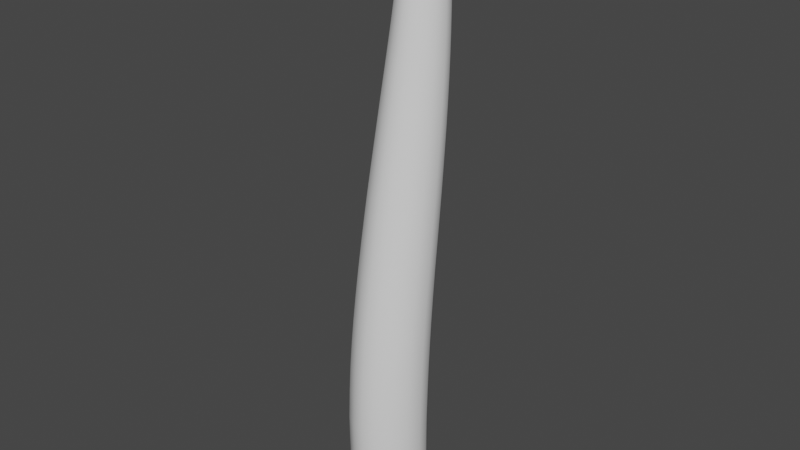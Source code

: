 # Source: Tentacle.blend  (saved by Blender 3.6.14; exported with 4.5.12 LTS)
import bpy
from mathutils import Matrix  # noqa: F401  (used for matrix-valued properties, if any)

bpy.ops.wm.read_factory_settings(use_empty=True)
scene = bpy.context.scene
scene.name = 'Scene'

# ---- collections
col_collection = bpy.data.collections.new('Collection'); scene.collection.children.link(col_collection)

# ---- world
world_world = bpy.data.worlds.new('World'); scene.world = world_world
world_world.use_nodes = True; world_world.node_tree.nodes.clear()
_N = world_world.node_tree.nodes; _L = world_world.node_tree.links
n0 = _N.new('ShaderNodeOutputWorld'); n0.name = 'World Output'; n0.location = (300, 300)
n1 = _N.new('ShaderNodeBackground'); n1.name = 'Background'; n1.location = (10, 300)
n1.inputs[0].default_value = (0.05088, 0.05088, 0.05088, 1.0)
_L.new(n1.outputs[0], n0.inputs[0])
n0.is_active_output = True
world_world.color = (0.05088, 0.05088, 0.05088)
world_world.use_sun_shadow = False
world_world.sun_shadow_jitter_overblur = 0.0

# ---- meshes
me_cube_001 = bpy.data.meshes.new('Cube.001')
me_cube_001.from_pydata([(-0.01203, 0.04956, 0.5314), (-0.02377, 0.01508, 0.009573), (0.01203, 0.04956, 0.5314), (0.02377, 0.01508, 0.009573), (-0.01203, 0.02278, 0.5314), (-0.02377, -0.0356, 0.009573), (0.01203, 0.02278, 0.5314), (0.02377, -0.0356, 0.009573), (-0.01115, -0.04322, 0.009573), (0.01115, -0.04322, 0.009573), (0.03157, 0.002946, 0.009573), (-0.03157, 0.002946, 0.009573), (-0.03502, -0.01026, 0.009573), (-0.03157, -0.02346, 0.009573), (0.03502, -0.01026, 0.009573), (0.03157, -0.02346, 0.009573), (0.005357, 0.05359, 0.5314), (-0.005357, 0.05359, 0.5314), (0.005357, 0.01875, 0.5314), (0.01615, 0.02919, 0.5314), (0.01797, 0.03617, 0.5314), (0.01615, 0.04315, 0.5314), (0.01115, 0.0227, 0.009573), (-0.005357, 0.01875, 0.5314), (-0.01615, 0.02919, 0.5314), (-0.01797, 0.03617, 0.5314), (-0.01615, 0.04315, 0.5314), (-0.01115, 0.0227, 0.009573), (-0.0203, -0.03132, 0.005749), (-0.02673, -0.009977, 0.005795), (0.0203, -0.03132, 0.005749), (-0.0203, 0.01135, 0.005749), (0.02673, -0.009977, 0.005795), (0.0203, 0.01135, 0.005749), (0.02156, 0.03345, 0.3174), (0.02156, -0.01285, 0.3174), (0.02868, -0.001752, 0.3174), (0.03181, 0.01031, 0.3174), (-0.02156, 0.03345, 0.3174), (0.02868, 0.02238, 0.3174), (0.01006, 0.04039, 0.3174), (-0.02156, -0.01285, 0.3174), (-0.02868, -0.001752, 0.3174), (-0.03181, 0.01031, 0.3174), (-0.02868, 0.02238, 0.3174), (-0.01006, 0.04039, 0.3174), (0.01006, -0.01982, 0.3174), (0.01685, 0.04758, 0.4501), (0.01685, 0.01097, 0.4501), (0.02248, 0.01974, 0.4501), (-0.01006, -0.01982, 0.3174), (0.02497, 0.02928, 0.4501), (0.02248, 0.03882, 0.4501), (0.007734, 0.05309, 0.4501), (0.007734, 0.005466, 0.4501), (-0.01685, 0.04758, 0.4501), (0.02292, 0.02457, 0.248), (0.02332, 0.02188, 0.2239), (-0.01685, 0.01097, 0.4501), (-0.02248, 0.01974, 0.4501), (-0.02497, 0.02928, 0.4501), (-0.02248, 0.03882, 0.4501), (-0.007734, 0.05309, 0.4501), (0.02292, -0.02451, 0.248), (0.02332, -0.02802, 0.2239), (0.03046, -0.01275, 0.248), (0.03099, -0.01606, 0.2239), (0.03379, 4.283e-05, 0.248), (0.03437, -0.003063, 0.2239), (0.03046, 0.01284, 0.248), (0.03099, 0.009944, 0.2239), (-0.007734, 0.005466, 0.4501), (0.01073, 0.03194, 0.248), (0.01093, 0.02936, 0.2239), (0.01073, -0.0319, 0.248), (0.01093, -0.03554, 0.2239), (0.02449, 0.01362, 0.1002), (0.02449, -0.03859, 0.1002), (-0.02292, 0.02457, 0.248), (-0.02332, 0.02188, 0.2239), (0.03253, -0.02608, 0.1002), (0.03607, -0.01248, 0.1002), (0.03253, 0.001128, 0.1002), (-0.02292, -0.02451, 0.248), (-0.02332, -0.02802, 0.2239), (-0.03046, -0.01275, 0.248), (-0.03099, -0.01606, 0.2239), (-0.03379, 4.283e-05, 0.248), (-0.03437, -0.003063, 0.2239), (-0.03046, 0.01284, 0.248), (-0.03099, 0.009944, 0.2239), (-0.01073, 0.03194, 0.248), (-0.01093, 0.02936, 0.2239), (0.0115, 0.02147, 0.1002), (0.0115, -0.04645, 0.1002), (0.01075, 0.0488, 0.5444), (0.01075, 0.0246, 0.5444), (0.00473, 0.05244, 0.5444), (0.00473, 0.02096, 0.5444), (0.01448, 0.0304, 0.5444), (0.01612, 0.0367, 0.5444), (0.01448, 0.04301, 0.5444), (-0.01073, -0.0319, 0.248), (-0.01093, -0.03554, 0.2239), (0.009526, 0.04788, 0.5556), (0.009526, 0.02618, 0.5556), (0.004124, 0.05115, 0.5556), (0.004124, 0.02291, 0.5556), (0.01287, 0.03137, 0.5556), (0.01434, 0.03703, 0.5556), (0.01287, 0.04269, 0.5556), (0.005877, 0.04433, 0.5642), (0.005877, 0.03004, 0.5642), (-0.02449, 0.01362, 0.1002), (0.002325, 0.04648, 0.5642), (0.002325, 0.02789, 0.5642), (-0.02449, -0.03859, 0.1002), (0.008075, 0.03346, 0.5642), (0.009044, 0.0372, 0.5642), (-0.03253, -0.02608, 0.1002), (-0.03607, -0.01248, 0.1002), (-0.03253, 0.001128, 0.1002), (-0.0115, 0.02147, 0.1002), (0.008075, 0.04091, 0.5642), (0.003385, 0.04923, 0.5611), (0.003385, 0.02506, 0.5611), (0.007994, 0.02784, 0.5611), (0.01085, 0.042, 0.5611), (0.007994, 0.04644, 0.5611), (0.01085, 0.03229, 0.5611), (0.01212, 0.03715, 0.5611), (-0.0115, -0.04645, 0.1002), (0.003686, 0.04237, 0.5661), (0.00373, 0.03226, 0.5657), (0.01094, 0.01775, 0.005772), (0.01094, -0.03772, 0.005772), (0.02528, 0.0006863, 0.005772), (-0.01075, 0.0488, 0.5444), (0.02528, -0.02065, 0.005772), (-0.01075, 0.0246, 0.5444), (0.001503, 0.04019, 0.5673), (0.0005928, 0.03978, 0.5673), (-0.00473, 0.05244, 0.5444), (0.001625, 0.03795, 0.5673), (0.000769, 0.03808, 0.5673), (-0.00473, 0.02096, 0.5444), (-0.01448, 0.0304, 0.5444), (-0.01612, 0.0367, 0.5444), (-0.01448, 0.04301, 0.5444), (-0.009526, 0.04788, 0.5556), (-0.009526, 0.02618, 0.5556), (-0.004124, 0.05115, 0.5556), (-0.004124, 0.02291, 0.5556), (-0.01287, 0.03137, 0.5556), (-0.01434, 0.03703, 0.5556), (-0.01287, 0.04269, 0.5556), (-0.005877, 0.04433, 0.5642), (-0.005877, 0.03004, 0.5642), (-0.002325, 0.04648, 0.5642), (-0.002325, 0.02789, 0.5642), (-0.008075, 0.03346, 0.5642), (-0.009044, 0.0372, 0.5642), (-0.008075, 0.04091, 0.5642), (-0.003385, 0.04923, 0.5611), (-0.003385, 0.02506, 0.5611), (-0.007994, 0.02784, 0.5611), (-0.01085, 0.042, 0.5611), (-0.007994, 0.04644, 0.5611), (-0.01085, 0.03229, 0.5611), (-0.01212, 0.03715, 0.5611), (-0.003686, 0.04237, 0.5661), (-0.00373, 0.03226, 0.5657), (-0.01094, 0.01775, 0.005772), (-0.01094, -0.03772, 0.005772), (-0.02528, 0.0006863, 0.005772), (-0.02528, -0.02065, 0.005772), (0.0, 0.03638, 0.5673), (-0.001503, 0.04019, 0.5673), (-0.0005928, 0.03978, 0.5673), (-0.001625, 0.03795, 0.5673), (-0.000769, 0.03808, 0.5673), (0.0, -0.04611, 0.009573), (0.0, 0.05498, 0.5314), (0.0, 0.01736, 0.5314), (0.0, 0.0256, 0.009573), (0.0, -0.03936, 0.005793), (0.0, 0.0194, 0.005793), (0.0, -0.02243, 0.3174), (0.0, 0.043, 0.3174), (0.0, 0.003459, 0.4501), (0.0, 0.0551, 0.4501), (0.0, -0.03838, 0.2239), (0.0, -0.03469, 0.248), (0.0, 0.03219, 0.2239), (0.0, 0.03472, 0.248), (0.0, -0.04944, 0.1002), (0.0, 0.02445, 0.1002), (0.0, 0.05367, 0.5444), (0.0, 0.01974, 0.5444), (0.0, 0.05222, 0.5556), (0.0, 0.02184, 0.5556), (0.0, 0.04709, 0.5642), (0.0, 0.02728, 0.5642), (0.0, 0.02417, 0.5611), (0.0, 0.05011, 0.5611), (0.0, 0.04285, 0.5661), (0.0, 0.03152, 0.5659), (0.0, 0.03516, 0.5673), (0.0, 0.04157, 0.5673), (0.0, 0.0402, 0.5673), (0.0, 0.03808, 0.566), (-0.00355, 0.03927, 0.5663), (-0.003885, 0.03808, 0.5663), (-0.002248, 0.03753, 0.5662), (-0.003039, 0.03692, 0.5663), (-0.002696, 0.03484, 0.5663), (-0.005935, 0.03739, 0.5663), (-0.004912, 0.03749, 0.5663), (-0.005087, 0.03541, 0.566), (-0.004213, 0.03593, 0.5663), (-0.002087, 0.03378, 0.5663), (-0.005292, 0.03934, 0.5663), (-0.004606, 0.03815, 0.5663), (-0.003547, 0.03631, 0.565), (0.00355, 0.03927, 0.5663), (0.003885, 0.03808, 0.5663), (0.002248, 0.03753, 0.5662), (0.003039, 0.03692, 0.5663), (0.002696, 0.03484, 0.5663), (0.005935, 0.03739, 0.5663), (0.004912, 0.03749, 0.5663), (0.005087, 0.03541, 0.566), (0.004213, 0.03593, 0.5663), (0.002087, 0.03378, 0.5663), (0.005292, 0.03934, 0.5663), (0.004606, 0.03815, 0.5663), (0.003547, 0.03631, 0.565), (-0.02422, 0.01597, 0.1551), (-0.02439, 0.01467, 0.1292), (0.02439, 0.01467, 0.1292), (0.02422, 0.01597, 0.1551), (-0.02439, -0.03736, 0.1292), (-0.02422, -0.03573, 0.1551), (0.02422, -0.03573, 0.1551), (0.02439, -0.03736, 0.1292), (0.03239, -0.0249, 0.1292), (0.03217, -0.02334, 0.1551), (0.03567, -0.009873, 0.1551), (0.03592, -0.01134, 0.1292), (0.03217, 0.003604, 0.1551), (0.03239, 0.002219, 0.1292), (-0.03217, -0.02334, 0.1551), (-0.03239, -0.0249, 0.1292), (-0.03567, -0.009873, 0.1551), (-0.03592, -0.01134, 0.1292), (-0.03239, 0.002219, 0.1292), (-0.03217, 0.003604, 0.1551), (-0.01137, 0.02373, 0.1551), (-0.01145, 0.02248, 0.1292), (0.01145, 0.02248, 0.1292), (0.01137, 0.02373, 0.1551), (0.01137, -0.04351, 0.1551), (0.01145, -0.04519, 0.1292), (-0.01145, -0.04519, 0.1292), (-0.01137, -0.04351, 0.1551), (0.0, 0.02668, 0.1551), (0.0, 0.02545, 0.1292), (0.0, -0.04817, 0.1292), (0.0, -0.04647, 0.1551), (0.0237, 0.01941, 0.199), (0.02396, 0.01768, 0.1791), (0.0237, -0.03126, 0.199), (0.02396, -0.03351, 0.1791), (0.03148, -0.01912, 0.199), (0.03183, -0.02124, 0.1791), (0.0353, -0.007908, 0.1791), (0.03492, -0.005918, 0.199), (0.03148, 0.007289, 0.199), (0.03183, 0.005437, 0.1791), (0.01124, 0.02537, 0.1791), (0.01111, 0.02701, 0.199), (0.01111, -0.03889, 0.199), (0.01124, -0.04122, 0.1791), (-0.02396, 0.01768, 0.1791), (-0.0237, 0.01941, 0.199), (-0.0237, -0.03126, 0.199), (-0.02396, -0.03351, 0.1791), (-0.03183, -0.02124, 0.1791), (-0.03148, -0.01912, 0.199), (-0.0353, -0.007908, 0.1791), (-0.03492, -0.005918, 0.199), (-0.03148, 0.007289, 0.199), (-0.03183, 0.005437, 0.1791), (-0.01111, 0.02701, 0.199), (-0.01124, 0.02537, 0.1791), (-0.01111, -0.03889, 0.199), (-0.01124, -0.04122, 0.1791), (0.0, -0.04414, 0.1791), (0.0, -0.04178, 0.199), (0.0, 0.02989, 0.199), (0.0, 0.02828, 0.1791), (0.01604, 0.04869, 0.4681), (0.01529, 0.0495, 0.4841), (0.01604, 0.01373, 0.4681), (0.01529, 0.01608, 0.4841), (0.02143, 0.0221, 0.4681), (0.02043, 0.02408, 0.4841), (0.0227, 0.03279, 0.4841), (0.0238, 0.03121, 0.4681), (0.02043, 0.0415, 0.4841), (0.02143, 0.04032, 0.4681), (0.007337, 0.05395, 0.4681), (0.006964, 0.05452, 0.4841), (0.006964, 0.01105, 0.4841), (0.007337, 0.008468, 0.4681), (-0.01604, 0.04869, 0.4681), (-0.01529, 0.0495, 0.4841), (-0.01604, 0.01373, 0.4681), (-0.01529, 0.01608, 0.4841), (-0.02143, 0.0221, 0.4681), (-0.02043, 0.02408, 0.4841), (-0.0238, 0.03121, 0.4681), (-0.0227, 0.03279, 0.4841), (-0.02043, 0.0415, 0.4841), (-0.02143, 0.04032, 0.4681), (-0.006964, 0.05452, 0.4841), (-0.007337, 0.05395, 0.4681), (-0.006964, 0.01105, 0.4841), (-0.007337, 0.008468, 0.4681), (0.0, 0.006565, 0.4681), (0.0, 0.009245, 0.4841), (0.0, 0.05633, 0.4841), (0.0, 0.05585, 0.4681), (0.01334, 0.05001, 0.5161), (0.01445, 0.05, 0.5), (0.01445, 0.01829, 0.5), (0.01335, 0.02055, 0.5161), (0.01934, 0.02588, 0.5), (0.01789, 0.0276, 0.5161), (0.01989, 0.03528, 0.5161), (0.02149, 0.03414, 0.5), (0.01934, 0.04241, 0.5), (0.01788, 0.04296, 0.5161), (0.006553, 0.05477, 0.5), (0.006007, 0.05444, 0.5161), (0.006008, 0.01611, 0.5161), (0.006552, 0.01352, 0.5), (-0.01445, 0.05, 0.5), (-0.01334, 0.05001, 0.5161), (-0.01445, 0.01829, 0.5), (-0.01335, 0.02055, 0.5161), (-0.01934, 0.02588, 0.5), (-0.01789, 0.0276, 0.5161), (-0.02149, 0.03414, 0.5), (-0.01989, 0.03528, 0.5161), (-0.01788, 0.04296, 0.5161), (-0.01934, 0.04241, 0.5), (-0.006007, 0.05444, 0.5161), (-0.006553, 0.05477, 0.5), (-0.006008, 0.01611, 0.5161), (-0.006552, 0.01352, 0.5), (0.0, 0.01182, 0.5), (0.0, 0.01455, 0.5161), (0.0, 0.056, 0.5161), (0.0, 0.05647, 0.5), (-0.01765, 0.04615, 0.4318), (-0.01848, 0.04437, 0.4119), (0.01765, 0.04615, 0.4318), (0.01848, 0.04437, 0.4119), (0.01848, 0.004433, 0.412), (0.01765, 0.007895, 0.4318), (-0.01848, 0.004433, 0.412), (-0.01765, 0.007895, 0.4318), (-0.02354, 0.01706, 0.4318), (-0.02462, 0.014, 0.412), (-0.02614, 0.02703, 0.4318), (-0.02734, 0.02441, 0.4119), (-0.02462, 0.03482, 0.4119), (-0.02354, 0.037, 0.4318), (0.02462, 0.014, 0.412), (0.02354, 0.01706, 0.4318), (0.02614, 0.02703, 0.4318), (0.02734, 0.02441, 0.4119), (-0.00813, 0.05191, 0.4319), (-0.008537, 0.05038, 0.4119), (0.02462, 0.03482, 0.4119), (0.02354, 0.037, 0.4318), (0.008537, 0.05038, 0.4119), (0.00813, 0.05191, 0.4319), (0.008131, 0.002137, 0.4318), (0.008537, -0.001575, 0.412), (-0.008537, -0.001575, 0.412), (-0.008131, 0.002137, 0.4318), (0.0, 0.05402, 0.4319), (0.0, 0.0526, 0.4119), (0.0, -0.003791, 0.412), (0.0, 2.57e-05, 0.4318), (0.02044, 0.03821, 0.3559), (0.02103, 0.03578, 0.336), (0.02044, -0.005778, 0.3559), (0.02103, -0.009424, 0.3361), (0.02798, 0.001412, 0.3361), (0.0272, 0.004768, 0.3559), (0.03018, 0.01623, 0.3559), (0.03105, 0.01319, 0.336), (-0.02103, 0.03578, 0.336), (-0.02044, 0.03821, 0.3559), (0.02798, 0.02497, 0.336), (0.0272, 0.02769, 0.3559), (0.009797, 0.04256, 0.336), (0.009504, 0.04481, 0.3559), (-0.02044, -0.005778, 0.3559), (-0.02103, -0.009424, 0.3361), (-0.02798, 0.001412, 0.3361), (-0.0272, 0.004768, 0.3559), (-0.03105, 0.01319, 0.336), (-0.03018, 0.01623, 0.3559), (-0.0272, 0.02769, 0.3559), (-0.02798, 0.02497, 0.336), (-0.009504, 0.04481, 0.3559), (-0.009797, 0.04256, 0.336), (0.009504, -0.0124, 0.3559), (0.009797, -0.01622, 0.3361), (-0.009504, -0.0124, 0.3559), (-0.009797, -0.01622, 0.3361), (0.0, -0.01877, 0.3361), (0.0, -0.01487, 0.3559), (0.0, 0.04728, 0.3559), (0.0, 0.04511, 0.336), (0.01919, 0.04251, 0.3935), (0.01984, 0.04049, 0.3751), (0.01983, -0.002249, 0.3751), (0.01919, 0.001098, 0.3935), (0.02556, 0.01102, 0.3935), (0.02641, 0.007992, 0.3751), (0.02931, 0.01913, 0.3751), (0.02837, 0.02181, 0.3935), (-0.01984, 0.04049, 0.3751), (-0.01919, 0.04251, 0.3935), (0.02641, 0.03027, 0.3751), (0.02556, 0.03261, 0.3935), (0.009207, 0.04691, 0.3751), (0.008888, 0.04873, 0.3935), (-0.01919, 0.001098, 0.3935), (-0.01983, -0.002249, 0.3751), (-0.02641, 0.007992, 0.3751), (-0.02556, 0.01102, 0.3935), (-0.02931, 0.01913, 0.3751), (-0.02837, 0.02181, 0.3935), (-0.02556, 0.03261, 0.3935), (-0.02641, 0.03027, 0.3751), (-0.008888, 0.04873, 0.3935), (-0.009207, 0.04691, 0.3751), (0.008888, -0.005134, 0.3935), (0.009207, -0.008678, 0.3751), (-0.008888, -0.005134, 0.3935), (-0.009207, -0.008678, 0.3751), (0.0, -0.01107, 0.3751), (0.0, -0.007444, 0.3935), (0.0, 0.05104, 0.3935), (0.0, 0.0493, 0.3751), (-0.02202, 0.03083, 0.2971), (-0.0225, 0.02771, 0.2728), (0.0225, 0.02771, 0.2728), (0.02202, 0.03083, 0.2971), (-0.0225, -0.02051, 0.2728), (-0.02202, -0.01641, 0.2971), (0.02202, -0.01641, 0.2971), (0.0225, -0.02051, 0.2728), (0.02991, -0.00895, 0.2728), (0.02928, -0.005085, 0.2971), (-0.02928, -0.005085, 0.2971), (-0.02991, -0.00895, 0.2728), (-0.03248, 0.007224, 0.2971), (-0.03318, 0.003613, 0.2728), (-0.02991, 0.01618, 0.2728), (-0.02928, 0.01954, 0.2971), (0.03248, 0.007224, 0.2971), (0.03318, 0.003613, 0.2728), (0.02928, 0.01954, 0.2971), (0.02991, 0.01618, 0.2728), (-0.01029, 0.03792, 0.2971), (-0.01052, 0.03495, 0.2728), (0.01052, 0.03495, 0.2728), (0.01029, 0.03792, 0.2971), (0.01029, -0.02352, 0.2971), (0.01052, -0.02777, 0.2728), (-0.01052, -0.02777, 0.2728), (-0.01029, -0.02352, 0.2971), (0.0, 0.04059, 0.2971), (0.0, 0.03768, 0.2728), (0.0, -0.03051, 0.2728), (0.0, -0.0262, 0.2971), (0.0244, 0.01357, 0.07998), (0.024, 0.01437, 0.03), (0.02424, 0.01377, 0.05499), (0.0244, -0.03845, 0.07998), (0.024, -0.0368, 0.03001), (0.02424, -0.03789, 0.05499), (0.03188, -0.02455, 0.03), (0.03241, -0.02599, 0.07998), (0.03219, -0.02552, 0.05499), (0.03536, -0.01122, 0.03), (0.03594, -0.01244, 0.07998), (0.0357, -0.01206, 0.05499), (0.03241, 0.001118, 0.07998), (0.03188, 0.002118, 0.03), (0.03219, 0.001406, 0.05499), (0.01126, 0.02206, 0.03), (0.01146, 0.02139, 0.07998), (0.01138, 0.02154, 0.05499), (0.01146, -0.04628, 0.07998), (0.01126, -0.0445, 0.03001), (0.01138, -0.04567, 0.05499), (-0.024, 0.01437, 0.03), (-0.0244, 0.01357, 0.07998), (-0.02424, 0.01377, 0.05499), (-0.0244, -0.03845, 0.07998), (-0.024, -0.0368, 0.03001), (-0.02424, -0.03789, 0.05499), (-0.03188, -0.02455, 0.03), (-0.03241, -0.02599, 0.07998), (-0.03219, -0.02552, 0.05499), (-0.03536, -0.01122, 0.03), (-0.03594, -0.01244, 0.07998), (-0.0357, -0.01206, 0.05499), (-0.03241, 0.001118, 0.07998), (-0.03188, 0.002118, 0.03), (-0.03219, 0.001406, 0.05499), (-0.01146, 0.02139, 0.07998), (-0.01126, 0.02206, 0.03), (-0.01138, 0.02154, 0.05499), (-0.01146, -0.04628, 0.07998), (-0.01126, -0.0445, 0.03001), (-0.01138, -0.04567, 0.05499), (0.0, -0.04742, 0.03001), (0.0, -0.04925, 0.07998), (0.0, -0.04862, 0.05499), (0.0, 0.02436, 0.07998), (0.0, 0.02499, 0.03), (0.0, 0.02467, 0.05499)], [], [(11, 527, 514, 1), (327, 360, 349, 318), (399, 402, 434, 431), (389, 370, 48, 54), (323, 356, 347, 316), (285, 84, 86, 288), (461, 38, 45, 481), (365, 55, 62, 383), (288, 86, 88, 290), (293, 92, 193, 299), (298, 191, 103, 295), (488, 50, 41, 466), (473, 43, 44, 476), (477, 479, 39, 37), (373, 59, 60, 375), (375, 60, 61, 378), (436, 440, 385, 382), (318, 349, 351, 320), (320, 351, 353, 322), (322, 353, 356, 323), (10, 33, 3), (421, 399, 431, 454), (195, 94, 262, 267), (121, 255, 238, 113), (33, 134, 22), (144, 143, 140, 141), (89, 475, 462, 78), (191, 75, 74, 192), (47, 53, 311, 301), (410, 427, 460, 441), (10, 3, 494, 506), (466, 41, 42, 471), (316, 347, 358, 325), (481, 45, 188, 489), (264, 296, 286, 242), (500, 503, 81, 80), (5, 13, 28, 8), (8, 28, 173), (13, 12, 29, 175), (11, 31, 174), (1, 27, 31), (268, 261, 282, 297), (246, 247, 275, 274), (63, 65, 469, 468), (372, 58, 59, 373), (181, 185, 135, 9), (141, 210, 144), (100, 109, 108, 99), (9, 7, 497, 512), (57, 73, 72, 56), (260, 265, 300, 279), (348, 0, 17, 357), (471, 42, 43, 473), (330, 361, 360, 327), (443, 371, 374, 446), (105, 126, 125, 107), (125, 115, 202, 203), (281, 271, 64, 75), (396, 389, 54, 189), (101, 110, 109, 100), (124, 114, 111, 128), (108, 129, 126, 105), (261, 243, 272, 282), (396, 189, 71, 392), (3, 33, 22), (36, 37, 404, 401), (53, 190, 332, 311), (70, 57, 56, 69), (306, 307, 340, 337), (479, 464, 34, 39), (15, 138, 32, 14), (330, 313, 346, 361), (192, 74, 486, 491), (492, 187, 50, 488), (458, 395, 391, 455), (336, 338, 19, 6), (485, 467, 35, 46), (470, 477, 37, 36), (339, 342, 21, 20), (9, 135, 30), (192, 491, 487, 102), (187, 425, 424, 50), (2, 95, 101, 21), (64, 66, 65, 63), (345, 336, 6, 18), (304, 306, 337, 335), (69, 56, 463, 480), (367, 388, 53, 47), (102, 487, 465, 83), (446, 374, 376, 448), (41, 412, 413, 42), (406, 437, 452, 419), (280, 299, 193, 73), (52, 47, 301, 310), (338, 339, 20, 19), (14, 10, 506, 502), (464, 484, 40, 34), (40, 188, 428, 409), (44, 418, 405, 38), (16, 97, 95, 2), (56, 72, 483, 463), (380, 381, 51, 49), (87, 474, 475, 89), (458, 453, 390, 395), (43, 415, 418, 44), (85, 472, 474, 87), (451, 384, 394, 459), (42, 413, 415, 43), (83, 465, 472, 85), (448, 376, 377, 449), (50, 424, 412, 41), (78, 462, 482, 91), (38, 405, 420, 45), (449, 377, 366, 438), (76, 93, 259, 239), (276, 277, 70, 68), (240, 260, 279, 270), (82, 76, 239, 250), (141, 209, 210), (181, 9, 512, 535), (49, 51, 308, 305), (392, 71, 58, 372), (37, 39, 407, 404), (426, 457, 456, 423), (189, 329, 328, 71), (402, 403, 435, 434), (35, 36, 401, 400), (440, 429, 368, 385), (74, 63, 468, 486), (432, 433, 379, 369), (39, 34, 398, 407), (51, 52, 310, 308), (344, 363, 182, 16), (307, 309, 341, 340), (243, 246, 274, 272), (273, 276, 68, 66), (467, 470, 36, 35), (408, 397, 430, 439), (352, 24, 25, 354), (61, 324, 315, 55), (416, 447, 450, 417), (362, 183, 23, 359), (60, 321, 324, 61), (414, 445, 447, 416), (357, 17, 182, 363), (59, 319, 321, 60), (423, 456, 444, 411), (354, 25, 26, 355), (71, 328, 317, 58), (417, 450, 437, 406), (55, 315, 326, 62), (355, 26, 0, 348), (386, 367, 47, 52), (381, 386, 52, 51), (383, 62, 190, 393), (411, 444, 445, 414), (58, 317, 319, 59), (359, 23, 4, 350), (271, 273, 66, 64), (68, 70, 69, 67), (66, 68, 67, 65), (205, 132, 114, 201), (199, 204, 124, 106), (104, 128, 127, 110), (109, 130, 129, 108), (130, 118, 117, 129), (126, 112, 115, 125), (129, 117, 112, 126), (128, 111, 123, 127), (197, 199, 106, 97), (123, 111, 132), (127, 123, 118, 130), (110, 127, 130, 109), (195, 267, 263, 131), (268, 297, 296, 264), (191, 192, 102, 103), (496, 500, 80, 77), (7, 15, 499, 497), (503, 505, 82, 81), (21, 101, 100, 20), (19, 99, 96, 6), (99, 108, 105, 96), (131, 263, 241, 116), (242, 286, 287, 251), (103, 102, 83, 84), (97, 106, 104, 95), (75, 64, 63, 74), (48, 49, 305, 303), (453, 432, 369, 390), (313, 304, 335, 346), (54, 48, 303, 314), (277, 269, 57, 70), (237, 283, 294, 257), (79, 78, 91, 92), (95, 104, 110, 101), (80, 81, 248, 245), (249, 240, 270, 278), (120, 254, 255, 121), (253, 289, 292, 256), (88, 87, 89, 90), (119, 252, 254, 120), (251, 287, 289, 253), (86, 85, 87, 88), (116, 241, 252, 119), (295, 103, 84, 285), (84, 83, 85, 86), (113, 238, 258, 122), (256, 292, 283, 237), (90, 89, 78, 79), (178, 210, 209), (72, 194, 490, 483), (189, 54, 314, 329), (22, 184, 539, 508), (107, 125, 203, 200), (144, 210, 176), (455, 391, 371, 443), (536, 195, 131, 532), (98, 107, 200, 198), (233, 133, 231), (132, 111, 114), (115, 112, 133), (517, 116, 119, 521), (13, 520, 523, 12), (224, 140, 143, 226), (207, 206, 233), (208, 209, 141, 140), (30, 138, 15), (526, 121, 113, 515), (1, 514, 530, 27), (208, 140, 132, 205), (14, 32, 136, 10), (524, 120, 121, 526), (27, 530, 539, 184), (521, 119, 120, 524), (12, 523, 527, 11), (8, 533, 518, 5), (532, 131, 116, 517), (515, 113, 122, 529), (5, 518, 520, 13), (6, 96, 98, 18), (17, 0, 137, 142), (106, 124, 128, 104), (182, 17, 142, 197), (24, 4, 139, 146), (18, 98, 198, 183), (25, 24, 146, 147), (492, 485, 46, 187), (26, 25, 147, 148), (202, 115, 133, 206), (22, 134, 186, 184), (536, 511, 94, 195), (4, 23, 145, 139), (133, 112, 117), (93, 196, 266, 259), (0, 26, 148, 137), (139, 145, 152, 150), (342, 333, 2, 21), (137, 148, 155, 149), (77, 80, 245, 244), (247, 249, 278, 275), (290, 88, 90, 291), (81, 82, 250, 248), (146, 139, 150, 153), (426, 421, 454, 457), (147, 146, 153, 154), (142, 137, 149, 151), (350, 4, 24, 352), (148, 147, 154, 155), (197, 142, 151, 199), (309, 302, 334, 341), (10, 136, 33), (204, 163, 158, 201), (204, 201, 114, 124), (20, 100, 99, 19), (165, 164, 159, 157), (167, 166, 162, 156), (168, 165, 157, 160), (169, 168, 160, 161), (163, 167, 156, 158), (166, 169, 161, 162), (155, 154, 169, 166), (151, 149, 167, 163), (154, 153, 168, 169), (153, 150, 165, 168), (149, 155, 166, 167), (150, 152, 164, 165), (73, 193, 194, 72), (46, 35, 400, 422), (199, 151, 163, 204), (170, 158, 156), (205, 201, 158, 170), (202, 206, 171, 159), (171, 160, 157), (162, 170, 156), (159, 171, 157), (11, 1, 31), (511, 496, 77, 94), (31, 27, 172), (181, 8, 173, 185), (12, 11, 174, 29), (28, 13, 175), (438, 366, 384, 451), (208, 205, 170, 177), (207, 220, 206), (211, 213, 179, 177), (180, 178, 177, 179), (208, 177, 178, 209), (220, 218, 171), (178, 180, 210), (180, 176, 210), (164, 203, 202, 159), (182, 197, 97, 16), (152, 200, 203, 164), (94, 77, 244, 262), (145, 198, 200, 152), (7, 9, 30, 15), (181, 535, 533, 8), (92, 91, 194, 193), (257, 294, 300, 265), (509, 538, 196, 93), (505, 493, 76, 82), (62, 326, 332, 190), (67, 69, 480, 478), (433, 436, 382, 379), (45, 420, 428, 188), (187, 46, 422, 425), (362, 345, 18, 183), (96, 105, 107, 98), (442, 459, 394, 387), (65, 67, 478, 469), (15, 14, 502, 499), (370, 380, 49, 48), (493, 509, 93, 76), (388, 393, 190, 53), (419, 452, 460, 427), (484, 489, 188, 40), (91, 482, 490, 194), (298, 281, 75, 191), (122, 258, 266, 196), (27, 184, 186, 172), (529, 122, 196, 538), (34, 40, 409, 398), (23, 183, 198, 145), (325, 358, 364, 331), (403, 408, 439, 435), (312, 331, 364, 343), (291, 90, 79, 284), (217, 223, 222), (179, 213, 220, 207), (214, 223, 215), (206, 220, 171), (214, 213, 211, 212), (221, 222, 212, 211), (213, 214, 215, 220), (179, 207, 176, 180), (219, 217, 216, 218), (221, 216, 217, 222), (217, 219, 223), (219, 215, 223), (214, 212, 223), (223, 212, 222), (160, 171, 218), (218, 220, 215, 219), (211, 177, 170), (170, 162, 221, 211), (161, 216, 221, 162), (160, 218, 216, 161), (230, 235, 236), (143, 207, 233, 226), (227, 228, 236), (206, 133, 233), (227, 225, 224, 226), (234, 224, 225, 235), (226, 233, 228, 227), (143, 144, 176, 207), (232, 231, 229, 230), (234, 235, 230, 229), (230, 236, 232), (232, 236, 228), (227, 236, 225), (236, 235, 225), (117, 231, 133), (231, 232, 228, 233), (224, 132, 140), (132, 224, 234, 123), (118, 123, 234, 229), (117, 118, 229, 231), (256, 237, 238, 255), (242, 251, 252, 241), (251, 253, 254, 252), (253, 256, 255, 254), (237, 257, 258, 238), (244, 245, 246, 243), (250, 239, 240, 249), (248, 250, 249, 247), (264, 242, 241, 263), (262, 244, 243, 261), (268, 264, 263, 267), (239, 259, 260, 240), (245, 248, 247, 246), (257, 265, 266, 258), (267, 262, 261, 268), (259, 266, 265, 260), (284, 79, 92, 293), (270, 279, 280, 269), (274, 275, 276, 273), (272, 274, 273, 271), (278, 270, 269, 277), (275, 278, 277, 276), (282, 272, 271, 281), (298, 295, 296, 297), (295, 285, 286, 296), (284, 293, 294, 283), (290, 291, 292, 289), (288, 290, 289, 287), (285, 288, 287, 286), (291, 284, 283, 292), (293, 299, 300, 294), (297, 282, 281, 298), (279, 300, 299, 280), (269, 280, 73, 57), (310, 301, 302, 309), (301, 311, 312, 302), (330, 327, 328, 329), (314, 303, 304, 313), (316, 325, 326, 315), (322, 323, 324, 321), (320, 322, 321, 319), (318, 320, 319, 317), (323, 316, 315, 324), (327, 318, 317, 328), (308, 310, 309, 307), (303, 305, 306, 304), (325, 331, 332, 326), (305, 308, 307, 306), (329, 314, 313, 330), (311, 332, 331, 312), (302, 312, 343, 334), (346, 335, 336, 345), (334, 343, 344, 333), (335, 337, 338, 336), (340, 341, 342, 339), (362, 359, 360, 361), (341, 334, 333, 342), (337, 340, 339, 338), (348, 357, 358, 347), (354, 355, 356, 353), (352, 354, 353, 351), (350, 352, 351, 349), (355, 348, 347, 356), (359, 350, 349, 360), (357, 363, 364, 358), (361, 346, 345, 362), (343, 364, 363, 344), (333, 344, 16, 2), (378, 365, 366, 377), (372, 373, 374, 371), (373, 375, 376, 374), (375, 378, 377, 376), (365, 383, 384, 366), (392, 372, 371, 391), (382, 385, 386, 381), (396, 392, 391, 395), (368, 387, 388, 367), (390, 369, 370, 389), (369, 379, 380, 370), (379, 382, 381, 380), (383, 393, 394, 384), (385, 368, 367, 386), (387, 394, 393, 388), (395, 390, 389, 396), (378, 61, 55, 365), (404, 407, 408, 403), (400, 401, 402, 399), (398, 409, 410, 397), (401, 404, 403, 402), (426, 423, 424, 425), (422, 400, 399, 421), (423, 411, 412, 424), (406, 419, 420, 405), (416, 417, 418, 415), (414, 416, 415, 413), (411, 414, 413, 412), (417, 406, 405, 418), (407, 398, 397, 408), (419, 427, 428, 420), (425, 422, 421, 426), (409, 428, 427, 410), (429, 442, 387, 368), (434, 435, 436, 433), (430, 441, 442, 429), (435, 439, 440, 436), (439, 430, 429, 440), (458, 455, 456, 457), (454, 431, 432, 453), (455, 443, 444, 456), (438, 451, 452, 437), (448, 449, 450, 447), (446, 448, 447, 445), (443, 446, 445, 444), (449, 438, 437, 450), (431, 434, 433, 432), (451, 459, 460, 452), (457, 454, 453, 458), (441, 460, 459, 442), (397, 410, 441, 430), (476, 461, 462, 475), (466, 471, 472, 465), (471, 473, 474, 472), (473, 476, 475, 474), (461, 481, 482, 462), (468, 469, 470, 467), (480, 463, 464, 479), (488, 466, 465, 487), (492, 488, 487, 491), (478, 480, 479, 477), (486, 468, 467, 485), (463, 483, 484, 464), (469, 478, 477, 470), (481, 489, 490, 482), (491, 486, 485, 492), (483, 490, 489, 484), (476, 44, 38, 461), (497, 499, 501, 498), (498, 501, 500, 496), (512, 497, 498, 513), (513, 498, 496, 511), (494, 508, 510, 495), (495, 510, 509, 493), (499, 502, 504, 501), (501, 504, 503, 500), (506, 494, 495, 507), (507, 495, 493, 505), (502, 506, 507, 504), (504, 507, 505, 503), (536, 532, 534, 537), (537, 534, 533, 535), (532, 517, 519, 534), (534, 519, 518, 533), (515, 529, 531, 516), (516, 531, 530, 514), (524, 526, 528, 525), (525, 528, 527, 523), (521, 524, 525, 522), (522, 525, 523, 520), (517, 521, 522, 519), (519, 522, 520, 518), (526, 515, 516, 528), (528, 516, 514, 527), (529, 538, 540, 531), (531, 540, 539, 530), (535, 512, 513, 537), (537, 513, 511, 536), (508, 539, 540, 510), (510, 540, 538, 509), (3, 22, 508, 494)])
me_cube_001.polygons.foreach_set('use_smooth', [True] * 556)
_uv = me_cube_001.uv_layers.new(name='UVMap')
_uv.uv.foreach_set('vector', [0.269, 0.04681, 0.27, 0.07771, 0.2476, 0.07714, 0.2478, 0.04585, 0.3191, 0.8346, 0.3159, 0.8613, 0.3007, 0.8602, 0.3029, 0.8337, 0.08277, 0.6162, 0.1038, 0.6171, 0.1062, 0.6497, 0.08584, 0.6489, 0.0761, 0.7461, 0.0948, 0.7453, 0.09754, 0.7764, 0.07967, 0.7772, 0.2575, 0.836, 0.2582, 0.8621, 0.2435, 0.8639, 0.2419, 0.8378, 0.3424, 0.3504, 0.3403, 0.3923, 0.3165, 0.3935, 0.3183, 0.3516, 0.2439, 0.5232, 0.2427, 0.5575, 0.2202, 0.5588, 0.2209, 0.5244, 0.2397, 0.7505, 0.24, 0.7811, 0.2221, 0.7828, 0.2211, 0.7521, 0.3183, 0.3516, 0.3165, 0.3935, 0.294, 0.3951, 0.2955, 0.3532, 0.2237, 0.3576, 0.2232, 0.3998, 0.2042, 0.4002, 0.2043, 0.358, 0.3865, 0.3506, 0.3838, 0.3929, 0.3647, 0.3922, 0.3671, 0.3502, 0.3545, 0.5167, 0.3511, 0.5512, 0.3285, 0.5508, 0.3314, 0.5164, 0.2876, 0.5192, 0.2855, 0.5535, 0.2647, 0.5555, 0.2663, 0.5212, 0.1176, 0.5192, 0.1389, 0.5212, 0.1405, 0.5555, 0.1197, 0.5535, 0.2922, 0.7459, 0.2902, 0.7768, 0.2737, 0.7778, 0.2749, 0.747, 0.2749, 0.747, 0.2737, 0.7778, 0.2573, 0.7794, 0.2578, 0.7486, 0.1272, 0.6823, 0.1457, 0.6841, 0.1467, 0.7151, 0.1288, 0.7134, 0.3029, 0.8337, 0.3007, 0.8602, 0.2859, 0.8602, 0.2871, 0.8339, 0.2871, 0.8339, 0.2859, 0.8602, 0.272, 0.8608, 0.2723, 0.8346, 0.2723, 0.8346, 0.272, 0.8608, 0.2582, 0.8621, 0.2575, 0.836, 0.1362, 0.04681, 0.1562, 0.03544, 0.1574, 0.04585, 0.06128, 0.6167, 0.08277, 0.6162, 0.08584, 0.6489, 0.06496, 0.6495, 0.01664, 0.1838, 0.03637, 0.1848, 0.03553, 0.233, 0.01574, 0.2325, 0.2732, 0.1894, 0.2737, 0.2376, 0.2489, 0.2387, 0.2485, 0.1901, 0.1562, 0.03544, 0.1753, 0.03397, 0.1797, 0.04285, 0.1315, 0.974, 0.1314, 0.9725, 0.1352, 0.9727, 0.1346, 0.9744, 0.27, 0.4378, 0.2682, 0.48, 0.2452, 0.4819, 0.2466, 0.4397, 0.02146, 0.3929, 0.04051, 0.3922, 0.04343, 0.4331, 0.02476, 0.4339, 0.1653, 0.7811, 0.1831, 0.7828, 0.1814, 0.8129, 0.1645, 0.8111, 0.1856, 0.624, 0.2022, 0.6246, 0.2017, 0.6571, 0.1857, 0.6564, 0.1362, 0.04681, 0.1574, 0.04585, 0.1576, 0.07714, 0.1352, 0.07771, 0.3314, 0.5164, 0.3285, 0.5508, 0.3064, 0.5519, 0.3088, 0.5175, 0.2419, 0.8378, 0.2435, 0.8639, 0.2284, 0.8661, 0.2257, 0.8397, 0.2209, 0.5244, 0.2202, 0.5588, 0.2026, 0.5593, 0.2026, 0.5248, 0.3696, 0.2763, 0.3686, 0.3166, 0.3437, 0.317, 0.3446, 0.2769, 0.08736, 0.1547, 0.11, 0.1557, 0.1088, 0.1884, 0.08578, 0.1873, 0.3299, 0.04404, 0.308, 0.04609, 0.3275, 0.0329, 0.3525, 0.03971, 0.3525, 0.03971, 0.3275, 0.0329, 0.3469, 0.03039, 0.308, 0.04609, 0.2883, 0.04782, 0.2874, 0.03354, 0.3064, 0.03305, 0.269, 0.04681, 0.249, 0.03544, 0.2691, 0.03495, 0.2478, 0.04585, 0.2256, 0.04285, 0.249, 0.03544, 0.0159, 0.2762, 0.03562, 0.2763, 0.03666, 0.3166, 0.01712, 0.3169, 0.08511, 0.2781, 0.1082, 0.2795, 0.1088, 0.3197, 0.08584, 0.3182, 0.06741, 0.433, 0.09086, 0.4342, 0.09357, 0.4763, 0.07055, 0.4752, 0.3104, 0.7453, 0.3077, 0.7764, 0.2902, 0.7768, 0.2922, 0.7459, 0.03457, 0.0353, 0.04078, 0.02345, 0.0583, 0.03039, 0.05275, 0.03971, 0.1346, 0.9744, 0.1314, 0.9765, 0.1315, 0.974, 0.1324, 0.9312, 0.1318, 0.9469, 0.1241, 0.9471, 0.1227, 0.9311, 0.05275, 0.03971, 0.0753, 0.04404, 0.07094, 0.07501, 0.04759, 0.07167, 0.1576, 0.3987, 0.182, 0.3998, 0.1827, 0.4408, 0.1586, 0.4397, 0.1814, 0.2833, 0.2026, 0.2837, 0.2009, 0.3243, 0.1813, 0.3239, 0.246, 0.89, 0.249, 0.9145, 0.2366, 0.9174, 0.2321, 0.8925, 0.3088, 0.5175, 0.3064, 0.5519, 0.2855, 0.5535, 0.2876, 0.5192, 0.331, 0.8359, 0.3271, 0.8626, 0.3159, 0.8613, 0.3191, 0.8346, 0.3165, 0.6802, 0.3135, 0.7116, 0.2944, 0.7122, 0.2967, 0.6809, 0.1158, 0.9484, 0.1183, 0.9562, 0.1111, 0.9597, 0.1069, 0.9515, 0.1111, 0.9597, 0.1152, 0.9653, 0.1122, 0.9683, 0.1062, 0.963, 0.03809, 0.3502, 0.0628, 0.3504, 0.0649, 0.3923, 0.04051, 0.3922, 0.062, 0.7473, 0.0761, 0.7461, 0.07967, 0.7772, 0.06628, 0.7784, 0.142, 0.9324, 0.1394, 0.9482, 0.1318, 0.9469, 0.1324, 0.9312, 0.1508, 0.9627, 0.1461, 0.9677, 0.1413, 0.9636, 0.1442, 0.9582, 0.1241, 0.9471, 0.1251, 0.9548, 0.1183, 0.9562, 0.1158, 0.9484, 0.03562, 0.2763, 0.06066, 0.2769, 0.06155, 0.317, 0.03666, 0.3166, 0.3432, 0.7473, 0.3389, 0.7784, 0.3256, 0.7772, 0.3291, 0.7461, 0.1574, 0.04585, 0.1562, 0.03544, 0.1797, 0.04285, 0.09884, 0.5519, 0.1197, 0.5535, 0.1216, 0.585, 0.1012, 0.5835, 0.1831, 0.7828, 0.1965, 0.7839, 0.1942, 0.8142, 0.1814, 0.8129, 0.1337, 0.397, 0.1576, 0.3987, 0.1586, 0.4397, 0.1352, 0.4378, 0.1181, 0.8339, 0.1329, 0.8346, 0.1332, 0.8608, 0.1193, 0.8602, 0.1389, 0.5212, 0.1614, 0.5232, 0.1625, 0.5575, 0.1405, 0.5555, 0.09726, 0.04609, 0.09881, 0.03305, 0.1178, 0.03354, 0.117, 0.04782, 0.07418, 0.8359, 0.08615, 0.8346, 0.08935, 0.8613, 0.07815, 0.8626, 0.02476, 0.4339, 0.04343, 0.4331, 0.04699, 0.4754, 0.02869, 0.4763, 0.3724, 0.5177, 0.3686, 0.5524, 0.3511, 0.5512, 0.3545, 0.5167, 0.3521, 0.6821, 0.3478, 0.7136, 0.333, 0.7123, 0.3367, 0.6808, 0.107, 0.8866, 0.1205, 0.8863, 0.1216, 0.911, 0.1095, 0.9115, 0.05076, 0.5167, 0.07383, 0.5164, 0.07675, 0.5508, 0.05414, 0.5512, 0.09638, 0.5175, 0.1176, 0.5192, 0.1197, 0.5535, 0.09884, 0.5519, 0.1332, 0.8868, 0.1458, 0.8881, 0.1442, 0.9125, 0.1329, 0.9112, 0.05275, 0.03971, 0.0583, 0.03039, 0.0777, 0.0329, 0.3805, 0.4339, 0.3765, 0.4763, 0.3582, 0.4754, 0.3618, 0.4331, 0.3686, 0.5524, 0.3647, 0.5842, 0.3476, 0.583, 0.3511, 0.5512, 0.1562, 0.9145, 0.1522, 0.9347, 0.142, 0.9324, 0.1442, 0.9125, 0.0649, 0.3923, 0.08871, 0.3935, 0.09086, 0.4342, 0.06741, 0.433, 0.09302, 0.8879, 0.107, 0.8866, 0.1095, 0.9115, 0.09697, 0.9132, 0.1023, 0.8337, 0.1181, 0.8339, 0.1193, 0.8602, 0.1046, 0.8602, 0.1352, 0.4378, 0.1586, 0.4397, 0.16, 0.4819, 0.137, 0.48, 0.1656, 0.7505, 0.1842, 0.7521, 0.1831, 0.7828, 0.1653, 0.7811, 0.3618, 0.4331, 0.3582, 0.4754, 0.3347, 0.4752, 0.3378, 0.433, 0.2967, 0.6809, 0.2944, 0.7122, 0.2765, 0.7134, 0.2781, 0.6823, 0.3285, 0.5508, 0.3256, 0.5825, 0.304, 0.5835, 0.3064, 0.5519, 0.241, 0.6226, 0.2403, 0.6549, 0.2195, 0.6564, 0.2196, 0.624, 0.1815, 0.3576, 0.2009, 0.358, 0.2011, 0.4002, 0.182, 0.3998, 0.1479, 0.7794, 0.1653, 0.7811, 0.1645, 0.8111, 0.1479, 0.8094, 0.1205, 0.8863, 0.1332, 0.8868, 0.1329, 0.9112, 0.1216, 0.911, 0.117, 0.04782, 0.1362, 0.04681, 0.1352, 0.07771, 0.1145, 0.07813, 0.1614, 0.5232, 0.1844, 0.5244, 0.185, 0.5588, 0.1625, 0.5575, 0.185, 0.5588, 0.2026, 0.5593, 0.2024, 0.5909, 0.1854, 0.5903, 0.2647, 0.5555, 0.2633, 0.587, 0.2419, 0.589, 0.2427, 0.5575, 0.1686, 0.9174, 0.1629, 0.9381, 0.1522, 0.9347, 0.1562, 0.9145, 0.1586, 0.4397, 0.1827, 0.4408, 0.1836, 0.4831, 0.16, 0.4819, 0.1131, 0.7459, 0.1303, 0.747, 0.1315, 0.7778, 0.115, 0.7768, 0.2922, 0.4359, 0.2899, 0.478, 0.2682, 0.48, 0.27, 0.4378, 0.05312, 0.6821, 0.06853, 0.6808, 0.0722, 0.7123, 0.05739, 0.7136, 0.2855, 0.5535, 0.2836, 0.585, 0.2633, 0.587, 0.2647, 0.5555, 0.3144, 0.4342, 0.3116, 0.4763, 0.2899, 0.478, 0.2922, 0.4359, 0.2197, 0.6875, 0.2202, 0.7185, 0.2054, 0.7194, 0.2043, 0.6883, 0.3064, 0.5519, 0.304, 0.5835, 0.2836, 0.585, 0.2855, 0.5535, 0.3378, 0.433, 0.3347, 0.4752, 0.3116, 0.4763, 0.3144, 0.4342, 0.2781, 0.6823, 0.2765, 0.7134, 0.2585, 0.7151, 0.2595, 0.6841, 0.3511, 0.5512, 0.3476, 0.583, 0.3256, 0.5825, 0.3285, 0.5508, 0.2466, 0.4397, 0.2452, 0.4819, 0.2216, 0.4831, 0.2225, 0.4408, 0.2427, 0.5575, 0.2419, 0.589, 0.2198, 0.5903, 0.2202, 0.5588, 0.2595, 0.6841, 0.2585, 0.7151, 0.2396, 0.717, 0.2399, 0.686, 0.1568, 0.1901, 0.1822, 0.1906, 0.1817, 0.2395, 0.1563, 0.2387, 0.1097, 0.3532, 0.1326, 0.3549, 0.1337, 0.397, 0.1112, 0.3951, 0.1561, 0.2823, 0.1814, 0.2833, 0.1813, 0.3239, 0.1563, 0.3229, 0.1321, 0.1894, 0.1568, 0.1901, 0.1563, 0.2387, 0.1316, 0.2376, 0.1346, 0.9744, 0.1355, 0.9753, 0.1314, 0.9765, 0.03457, 0.0353, 0.05275, 0.03971, 0.04759, 0.07167, 0.02896, 0.06832, 0.115, 0.7768, 0.1315, 0.7778, 0.1323, 0.808, 0.1167, 0.8071, 0.3291, 0.7461, 0.3256, 0.7772, 0.3077, 0.7764, 0.3104, 0.7453, 0.1197, 0.5535, 0.1405, 0.5555, 0.1419, 0.587, 0.1216, 0.585, 0.3604, 0.618, 0.3562, 0.6508, 0.3403, 0.6495, 0.3439, 0.6167, 0.3389, 0.7784, 0.3348, 0.8089, 0.3222, 0.8076, 0.3256, 0.7772, 0.1038, 0.6171, 0.1236, 0.6187, 0.1255, 0.6511, 0.1062, 0.6497, 0.07675, 0.5508, 0.09884, 0.5519, 0.1012, 0.5835, 0.07965, 0.5825, 0.1457, 0.6841, 0.1654, 0.686, 0.1656, 0.717, 0.1467, 0.7151, 0.04343, 0.4331, 0.06741, 0.433, 0.07055, 0.4752, 0.04699, 0.4754, 0.08877, 0.6802, 0.1085, 0.6809, 0.1108, 0.7122, 0.09172, 0.7116, 0.1405, 0.5555, 0.1625, 0.5575, 0.1634, 0.589, 0.1419, 0.587, 0.1315, 0.7778, 0.1479, 0.7794, 0.1479, 0.8094, 0.1323, 0.808, 0.1731, 0.8925, 0.1833, 0.8945, 0.1776, 0.9197, 0.1686, 0.9174, 0.1329, 0.8346, 0.1477, 0.836, 0.1471, 0.8621, 0.1332, 0.8608, 0.06066, 0.2769, 0.08511, 0.2781, 0.08584, 0.3182, 0.06155, 0.317, 0.08692, 0.3516, 0.1097, 0.3532, 0.1112, 0.3951, 0.08871, 0.3935, 0.07383, 0.5164, 0.09638, 0.5175, 0.09884, 0.5519, 0.07675, 0.5508, 0.1433, 0.6206, 0.1642, 0.6226, 0.1649, 0.6549, 0.1446, 0.653, 0.2847, 0.8863, 0.2836, 0.911, 0.2723, 0.9112, 0.272, 0.8868, 0.2573, 0.7794, 0.2573, 0.8094, 0.2408, 0.8111, 0.24, 0.7811, 0.2816, 0.6187, 0.2798, 0.6511, 0.2606, 0.653, 0.2619, 0.6206, 0.3224, 0.8894, 0.3173, 0.9149, 0.3083, 0.9132, 0.3122, 0.8879, 0.2737, 0.7778, 0.2729, 0.808, 0.2573, 0.8094, 0.2573, 0.7794, 0.3014, 0.6171, 0.299, 0.6497, 0.2798, 0.6511, 0.2816, 0.6187, 0.2321, 0.8925, 0.2366, 0.9174, 0.2276, 0.9197, 0.2219, 0.8945, 0.2902, 0.7768, 0.2885, 0.8071, 0.2729, 0.808, 0.2737, 0.7778, 0.3439, 0.6167, 0.3403, 0.6495, 0.3194, 0.6489, 0.3225, 0.6162, 0.272, 0.8868, 0.2723, 0.9112, 0.261, 0.9125, 0.2594, 0.8881, 0.3256, 0.7772, 0.3222, 0.8076, 0.3052, 0.8068, 0.3077, 0.7764, 0.2619, 0.6206, 0.2606, 0.653, 0.2403, 0.6549, 0.241, 0.6226, 0.24, 0.7811, 0.2408, 0.8111, 0.2238, 0.8129, 0.2221, 0.7828, 0.2594, 0.8881, 0.261, 0.9125, 0.249, 0.9145, 0.246, 0.89, 0.1474, 0.7487, 0.1656, 0.7505, 0.1653, 0.7811, 0.1479, 0.7794, 0.1303, 0.747, 0.1474, 0.7487, 0.1479, 0.7794, 0.1315, 0.7778, 0.2211, 0.7521, 0.2221, 0.7828, 0.2087, 0.7839, 0.2069, 0.7531, 0.3225, 0.6162, 0.3194, 0.6489, 0.299, 0.6497, 0.3014, 0.6171, 0.3077, 0.7764, 0.3052, 0.8068, 0.2885, 0.8071, 0.2902, 0.7768, 0.3122, 0.8879, 0.3083, 0.9132, 0.2957, 0.9115, 0.2982, 0.8866, 0.0628, 0.3504, 0.08692, 0.3516, 0.08871, 0.3935, 0.0649, 0.3923, 0.1112, 0.3951, 0.1337, 0.397, 0.1352, 0.4378, 0.113, 0.4359, 0.08871, 0.3935, 0.1112, 0.3951, 0.113, 0.4359, 0.09086, 0.4342, 0.141, 0.9741, 0.1386, 0.9682, 0.1461, 0.9677, 0.1488, 0.971, 0.162, 0.9586, 0.1553, 0.9666, 0.1508, 0.9627, 0.1559, 0.955, 0.1474, 0.9508, 0.1442, 0.9582, 0.1377, 0.9557, 0.1394, 0.9482, 0.1318, 0.9469, 0.1314, 0.9543, 0.1251, 0.9548, 0.1241, 0.9471, 0.1314, 0.9543, 0.131, 0.96, 0.1259, 0.9604, 0.1251, 0.9548, 0.1183, 0.9562, 0.1205, 0.9619, 0.1152, 0.9653, 0.1111, 0.9597, 0.1251, 0.9548, 0.1259, 0.9604, 0.1205, 0.9619, 0.1183, 0.9562, 0.1442, 0.9582, 0.1413, 0.9636, 0.136, 0.9612, 0.1377, 0.9557, 0.1706, 0.941, 0.162, 0.9586, 0.1559, 0.955, 0.1629, 0.9381, 0.136, 0.9612, 0.1413, 0.9636, 0.1386, 0.9682, 0.1377, 0.9557, 0.136, 0.9612, 0.131, 0.96, 0.1314, 0.9543, 0.1394, 0.9482, 0.1377, 0.9557, 0.1314, 0.9543, 0.1318, 0.9469, 0.3886, 0.1838, 0.3895, 0.2325, 0.3697, 0.233, 0.3689, 0.1848, 0.3893, 0.2762, 0.3881, 0.3169, 0.3686, 0.3166, 0.3696, 0.2763, 0.3838, 0.3929, 0.3805, 0.4339, 0.3618, 0.4331, 0.3647, 0.3922, 0.06327, 0.1534, 0.08736, 0.1547, 0.08578, 0.1873, 0.06139, 0.1861, 0.0753, 0.04404, 0.09726, 0.04609, 0.09369, 0.07679, 0.07094, 0.07501, 0.11, 0.1557, 0.1329, 0.1564, 0.1321, 0.1894, 0.1088, 0.1884, 0.1442, 0.9125, 0.142, 0.9324, 0.1324, 0.9312, 0.1329, 0.9112, 0.1216, 0.911, 0.1227, 0.9311, 0.1123, 0.932, 0.1095, 0.9115, 0.1227, 0.9311, 0.1241, 0.9471, 0.1158, 0.9484, 0.1123, 0.932, 0.3689, 0.1848, 0.3697, 0.233, 0.3446, 0.2339, 0.3438, 0.1861, 0.3446, 0.2769, 0.3437, 0.317, 0.3194, 0.3182, 0.3201, 0.2781, 0.3647, 0.3922, 0.3618, 0.4331, 0.3378, 0.433, 0.3403, 0.3923, 0.1629, 0.9381, 0.1559, 0.955, 0.1474, 0.9508, 0.1522, 0.9347, 0.04051, 0.3922, 0.0649, 0.3923, 0.06741, 0.433, 0.04343, 0.4331, 0.09754, 0.7764, 0.115, 0.7768, 0.1167, 0.8071, 0.1001, 0.8068, 0.06853, 0.6808, 0.08877, 0.6802, 0.09172, 0.7116, 0.0722, 0.7123, 0.08615, 0.8346, 0.1023, 0.8337, 0.1046, 0.8602, 0.08935, 0.8613, 0.07967, 0.7772, 0.09754, 0.7764, 0.1001, 0.8068, 0.08305, 0.8076, 0.1326, 0.3549, 0.1567, 0.3566, 0.1576, 0.3987, 0.1337, 0.397, 0.2491, 0.2823, 0.2489, 0.3229, 0.2239, 0.3239, 0.2239, 0.2833, 0.2476, 0.3987, 0.2466, 0.4397, 0.2225, 0.4408, 0.2232, 0.3998, 0.1522, 0.9347, 0.1474, 0.9508, 0.1394, 0.9482, 0.142, 0.9324, 0.08578, 0.1873, 0.1088, 0.1884, 0.1083, 0.2363, 0.08513, 0.2351, 0.1315, 0.2809, 0.1561, 0.2823, 0.1563, 0.3229, 0.1319, 0.3213, 0.2964, 0.1884, 0.2969, 0.2363, 0.2737, 0.2376, 0.2732, 0.1894, 0.297, 0.2795, 0.2964, 0.3197, 0.2734, 0.3213, 0.2738, 0.2809, 0.294, 0.3951, 0.2922, 0.4359, 0.27, 0.4378, 0.2715, 0.397, 0.3194, 0.1873, 0.3201, 0.2351, 0.2969, 0.2363, 0.2964, 0.1884, 0.3201, 0.2781, 0.3194, 0.3182, 0.2964, 0.3197, 0.297, 0.2795, 0.3165, 0.3935, 0.3144, 0.4342, 0.2922, 0.4359, 0.294, 0.3951, 0.3438, 0.1861, 0.3446, 0.2339, 0.3201, 0.2351, 0.3194, 0.1873, 0.3671, 0.3502, 0.3647, 0.3922, 0.3403, 0.3923, 0.3424, 0.3504, 0.3403, 0.3923, 0.3378, 0.433, 0.3144, 0.4342, 0.3165, 0.3935, 0.2485, 0.1901, 0.2489, 0.2387, 0.2235, 0.2395, 0.223, 0.1906, 0.2738, 0.2809, 0.2734, 0.3213, 0.2489, 0.3229, 0.2491, 0.2823, 0.2715, 0.397, 0.27, 0.4378, 0.2466, 0.4397, 0.2476, 0.3987, 0.2706, 0.9744, 0.2739, 0.9765, 0.2697, 0.9753, 0.1827, 0.4408, 0.2014, 0.4411, 0.2026, 0.4834, 0.1836, 0.4831, 0.06628, 0.7784, 0.07967, 0.7772, 0.08305, 0.8076, 0.07039, 0.8089, 0.1797, 0.04285, 0.1978, 0.03987, 0.1999, 0.07337, 0.181, 0.07527, 0.1069, 0.9515, 0.1111, 0.9597, 0.1062, 0.963, 0.1005, 0.9543, 0.1315, 0.974, 0.1314, 0.9765, 0.1283, 0.9747, 0.3367, 0.6808, 0.333, 0.7123, 0.3135, 0.7116, 0.3165, 0.6802, 0.3861, 0.1502, 0.3886, 0.1838, 0.3689, 0.1848, 0.3667, 0.1517, 0.1014, 0.9342, 0.1069, 0.9515, 0.1005, 0.9543, 0.09368, 0.9363, 0.1246, 0.9699, 0.1228, 0.9665, 0.1279, 0.9655, 0.1386, 0.9682, 0.1413, 0.9636, 0.1461, 0.9677, 0.1152, 0.9653, 0.1205, 0.9619, 0.1228, 0.9665, 0.3419, 0.1534, 0.3438, 0.1861, 0.3194, 0.1873, 0.3179, 0.1547, 0.308, 0.04609, 0.3115, 0.07679, 0.2907, 0.07813, 0.2883, 0.04782, 0.1335, 0.9689, 0.1352, 0.9727, 0.1314, 0.9725, 0.1305, 0.9707, 0.1262, 0.9743, 0.1195, 0.9721, 0.1246, 0.9699, 0.138, 0.975, 0.1355, 0.9753, 0.1346, 0.9744, 0.1352, 0.9727, 0.0777, 0.0329, 0.09881, 0.03305, 0.09726, 0.04609, 0.2723, 0.1564, 0.2732, 0.1894, 0.2485, 0.1901, 0.248, 0.1567, 0.2478, 0.04585, 0.2476, 0.07714, 0.2242, 0.07527, 0.2256, 0.04285, 0.138, 0.975, 0.1352, 0.9727, 0.1386, 0.9682, 0.141, 0.9741, 0.117, 0.04782, 0.1178, 0.03354, 0.1361, 0.03495, 0.1362, 0.04681, 0.2952, 0.1557, 0.2964, 0.1884, 0.2732, 0.1894, 0.2723, 0.1564, 0.2256, 0.04285, 0.2242, 0.07527, 0.2053, 0.07337, 0.2074, 0.03987, 0.3179, 0.1547, 0.3194, 0.1873, 0.2964, 0.1884, 0.2952, 0.1557, 0.2883, 0.04782, 0.2907, 0.07813, 0.27, 0.07771, 0.269, 0.04681, 0.3525, 0.03971, 0.3576, 0.07167, 0.3343, 0.07501, 0.3299, 0.04404, 0.3667, 0.1517, 0.3689, 0.1848, 0.3438, 0.1861, 0.3419, 0.1534, 0.248, 0.1567, 0.2485, 0.1901, 0.223, 0.1906, 0.2228, 0.1568, 0.3299, 0.04404, 0.3343, 0.07501, 0.3115, 0.07679, 0.308, 0.04609, 0.1095, 0.9115, 0.1123, 0.932, 0.1014, 0.9342, 0.09697, 0.9132, 0.2366, 0.9174, 0.249, 0.9145, 0.253, 0.9347, 0.2423, 0.9381, 0.1559, 0.955, 0.1508, 0.9627, 0.1442, 0.9582, 0.1474, 0.9508, 0.2276, 0.9197, 0.2366, 0.9174, 0.2423, 0.9381, 0.2346, 0.941, 0.2836, 0.911, 0.2957, 0.9115, 0.2929, 0.932, 0.2825, 0.9311, 0.09697, 0.9132, 0.1014, 0.9342, 0.09368, 0.9363, 0.08795, 0.9149, 0.2723, 0.9112, 0.2836, 0.911, 0.2825, 0.9311, 0.2728, 0.9311, 0.03287, 0.5177, 0.05076, 0.5167, 0.05414, 0.5512, 0.03665, 0.5524, 0.261, 0.9125, 0.2723, 0.9112, 0.2728, 0.9311, 0.2632, 0.9324, 0.1122, 0.9683, 0.1152, 0.9653, 0.1228, 0.9665, 0.1195, 0.9721, 0.1797, 0.04285, 0.1753, 0.03397, 0.1929, 0.02852, 0.1978, 0.03987, 0.01908, 0.1502, 0.03856, 0.1517, 0.03637, 0.1848, 0.01664, 0.1838, 0.2957, 0.9115, 0.3083, 0.9132, 0.3038, 0.9342, 0.2929, 0.932, 0.1228, 0.9665, 0.1205, 0.9619, 0.1259, 0.9604, 0.1822, 0.1906, 0.2026, 0.1909, 0.2026, 0.2398, 0.1817, 0.2395, 0.249, 0.9145, 0.261, 0.9125, 0.2632, 0.9324, 0.253, 0.9347, 0.2929, 0.932, 0.3038, 0.9342, 0.2984, 0.9515, 0.2895, 0.9484, 0.1458, 0.8881, 0.1592, 0.89, 0.1562, 0.9145, 0.1442, 0.9125, 0.253, 0.9347, 0.2632, 0.9324, 0.2658, 0.9482, 0.2578, 0.9508, 0.06139, 0.1861, 0.08578, 0.1873, 0.08513, 0.2351, 0.06065, 0.2339, 0.1082, 0.2795, 0.1315, 0.2809, 0.1319, 0.3213, 0.1088, 0.3197, 0.2955, 0.3532, 0.294, 0.3951, 0.2715, 0.397, 0.2727, 0.3549, 0.1088, 0.1884, 0.1321, 0.1894, 0.1316, 0.2376, 0.1083, 0.2363, 0.2825, 0.9311, 0.2929, 0.932, 0.2895, 0.9484, 0.2811, 0.9471, 0.04478, 0.618, 0.06128, 0.6167, 0.06496, 0.6495, 0.04899, 0.6508, 0.2728, 0.9311, 0.2825, 0.9311, 0.2811, 0.9471, 0.2734, 0.9469, 0.2423, 0.9381, 0.253, 0.9347, 0.2578, 0.9508, 0.2493, 0.955, 0.2982, 0.8866, 0.2957, 0.9115, 0.2836, 0.911, 0.2847, 0.8863, 0.2632, 0.9324, 0.2728, 0.9311, 0.2734, 0.9469, 0.2658, 0.9482, 0.2346, 0.941, 0.2423, 0.9381, 0.2493, 0.955, 0.2432, 0.9586, 0.1477, 0.836, 0.1634, 0.8378, 0.1617, 0.8639, 0.1471, 0.8621, 0.1362, 0.04681, 0.1361, 0.03495, 0.1562, 0.03544, 0.2499, 0.9666, 0.2544, 0.9627, 0.2591, 0.9677, 0.2564, 0.971, 0.1553, 0.9666, 0.1488, 0.971, 0.1461, 0.9677, 0.1508, 0.9627, 0.1329, 0.9112, 0.1324, 0.9312, 0.1227, 0.9311, 0.1216, 0.911, 0.2869, 0.9562, 0.2941, 0.9597, 0.29, 0.9653, 0.2847, 0.9619, 0.261, 0.9582, 0.2676, 0.9557, 0.2692, 0.9612, 0.264, 0.9636, 0.2802, 0.9548, 0.2869, 0.9562, 0.2847, 0.9619, 0.2793, 0.9604, 0.2738, 0.9543, 0.2802, 0.9548, 0.2793, 0.9604, 0.2742, 0.96, 0.2544, 0.9627, 0.261, 0.9582, 0.264, 0.9636, 0.2591, 0.9677, 0.2676, 0.9557, 0.2738, 0.9543, 0.2742, 0.96, 0.2692, 0.9612, 0.2658, 0.9482, 0.2734, 0.9469, 0.2738, 0.9543, 0.2676, 0.9557, 0.2493, 0.955, 0.2578, 0.9508, 0.261, 0.9582, 0.2544, 0.9627, 0.2734, 0.9469, 0.2811, 0.9471, 0.2802, 0.9548, 0.2738, 0.9543, 0.2811, 0.9471, 0.2895, 0.9484, 0.2869, 0.9562, 0.2802, 0.9548, 0.2578, 0.9508, 0.2658, 0.9482, 0.2676, 0.9557, 0.261, 0.9582, 0.2895, 0.9484, 0.2984, 0.9515, 0.2941, 0.9597, 0.2869, 0.9562, 0.182, 0.3998, 0.2011, 0.4002, 0.2014, 0.4411, 0.1827, 0.4408, 0.05414, 0.5512, 0.07675, 0.5508, 0.07965, 0.5825, 0.05758, 0.583, 0.2432, 0.9586, 0.2493, 0.955, 0.2544, 0.9627, 0.2499, 0.9666, 0.2667, 0.9682, 0.2591, 0.9677, 0.264, 0.9636, 0.2642, 0.9741, 0.2564, 0.971, 0.2591, 0.9677, 0.2667, 0.9682, 0.293, 0.9683, 0.2857, 0.9721, 0.2824, 0.9665, 0.29, 0.9653, 0.2824, 0.9665, 0.2793, 0.9604, 0.2847, 0.9619, 0.2692, 0.9612, 0.2667, 0.9682, 0.264, 0.9636, 0.29, 0.9653, 0.2824, 0.9665, 0.2847, 0.9619, 0.269, 0.04681, 0.2478, 0.04585, 0.249, 0.03544, 0.03856, 0.1517, 0.06327, 0.1534, 0.06139, 0.1861, 0.03637, 0.1848, 0.249, 0.03544, 0.2256, 0.04285, 0.2299, 0.03397, 0.3707, 0.0353, 0.3525, 0.03971, 0.3469, 0.03039, 0.3644, 0.02345, 0.2883, 0.04782, 0.269, 0.04681, 0.2691, 0.03495, 0.2874, 0.03354, 0.3275, 0.0329, 0.308, 0.04609, 0.3064, 0.03305, 0.2399, 0.686, 0.2396, 0.717, 0.2202, 0.7185, 0.2197, 0.6875, 0.2672, 0.975, 0.2642, 0.9741, 0.2667, 0.9682, 0.27, 0.9727, 0.279, 0.9743, 0.2806, 0.9699, 0.2857, 0.9721, 0.2717, 0.9689, 0.2747, 0.9707, 0.2738, 0.9725, 0.27, 0.9727, 0.2737, 0.974, 0.2706, 0.9744, 0.27, 0.9727, 0.2738, 0.9725, 0.2672, 0.975, 0.27, 0.9727, 0.2706, 0.9744, 0.2697, 0.9753, 0.2806, 0.9699, 0.2774, 0.9655, 0.2824, 0.9665, 0.2706, 0.9744, 0.2737, 0.974, 0.2739, 0.9765, 0.2737, 0.974, 0.2769, 0.9747, 0.2739, 0.9765, 0.2941, 0.9597, 0.299, 0.963, 0.293, 0.9683, 0.29, 0.9653, 0.1776, 0.9197, 0.1706, 0.941, 0.1629, 0.9381, 0.1686, 0.9174, 0.2984, 0.9515, 0.3048, 0.9543, 0.299, 0.963, 0.2941, 0.9597, 0.03637, 0.1848, 0.06139, 0.1861, 0.06065, 0.2339, 0.03553, 0.233, 0.3038, 0.9342, 0.3115, 0.9363, 0.3048, 0.9543, 0.2984, 0.9515, 0.0753, 0.04404, 0.05275, 0.03971, 0.0777, 0.0329, 0.09726, 0.04609, 0.3707, 0.0353, 0.3763, 0.06832, 0.3576, 0.07167, 0.3525, 0.03971, 0.2232, 0.3998, 0.2225, 0.4408, 0.2038, 0.4411, 0.2042, 0.4002, 0.2239, 0.2833, 0.2239, 0.3239, 0.2043, 0.3243, 0.2026, 0.2837, 0.1824, 0.1568, 0.2026, 0.1567, 0.2026, 0.1909, 0.1822, 0.1906, 0.1329, 0.1564, 0.1572, 0.1567, 0.1568, 0.1901, 0.1321, 0.1894, 0.2221, 0.7828, 0.2238, 0.8129, 0.211, 0.8142, 0.2087, 0.7839, 0.113, 0.4359, 0.1352, 0.4378, 0.137, 0.48, 0.1153, 0.478, 0.1085, 0.6809, 0.1272, 0.6823, 0.1288, 0.7134, 0.1108, 0.7122, 0.2202, 0.5588, 0.2198, 0.5903, 0.2028, 0.5909, 0.2026, 0.5593, 0.03665, 0.5524, 0.05414, 0.5512, 0.05758, 0.583, 0.04057, 0.5842, 0.08282, 0.8894, 0.09302, 0.8879, 0.09697, 0.9132, 0.08795, 0.9149, 0.1123, 0.932, 0.1158, 0.9484, 0.1069, 0.9515, 0.1014, 0.9342, 0.1855, 0.6875, 0.2009, 0.6883, 0.1999, 0.7194, 0.185, 0.7185, 0.09086, 0.4342, 0.113, 0.4359, 0.1153, 0.478, 0.09357, 0.4763, 0.09726, 0.04609, 0.117, 0.04782, 0.1145, 0.07813, 0.09369, 0.07679, 0.0948, 0.7453, 0.1131, 0.7459, 0.115, 0.7768, 0.09754, 0.7764, 0.1572, 0.1567, 0.1824, 0.1568, 0.1822, 0.1906, 0.1568, 0.1901, 0.1842, 0.7521, 0.1983, 0.7531, 0.1965, 0.7839, 0.1831, 0.7828, 0.2196, 0.624, 0.2195, 0.6564, 0.2035, 0.6571, 0.2031, 0.6246, 0.1844, 0.5244, 0.2026, 0.5248, 0.2026, 0.5593, 0.185, 0.5588, 0.2225, 0.4408, 0.2216, 0.4831, 0.2026, 0.4834, 0.2038, 0.4411, 0.01875, 0.3506, 0.03809, 0.3502, 0.04051, 0.3922, 0.02146, 0.3929, 0.223, 0.1906, 0.2235, 0.2395, 0.2026, 0.2398, 0.2026, 0.1909, 0.2256, 0.04285, 0.2074, 0.03987, 0.2123, 0.02852, 0.2299, 0.03397, 0.2228, 0.1568, 0.223, 0.1906, 0.2026, 0.1909, 0.2026, 0.1567, 0.1625, 0.5575, 0.185, 0.5588, 0.1854, 0.5903, 0.1634, 0.589, 0.3083, 0.9132, 0.3173, 0.9149, 0.3115, 0.9363, 0.3038, 0.9342, 0.2257, 0.8397, 0.2284, 0.8661, 0.2172, 0.8678, 0.2137, 0.8412, 0.1236, 0.6187, 0.1433, 0.6206, 0.1446, 0.653, 0.1255, 0.6511, 0.1795, 0.8397, 0.1915, 0.8412, 0.1881, 0.8678, 0.1768, 0.8661, 0.2727, 0.3549, 0.2715, 0.397, 0.2476, 0.3987, 0.2485, 0.3566, 0.2745, 0.9664, 0.2761, 0.9681, 0.2735, 0.9671, 0.2738, 0.9725, 0.2747, 0.9707, 0.2806, 0.9699, 0.279, 0.9743, 0.2754, 0.9694, 0.2761, 0.9681, 0.2788, 0.9692, 0.2857, 0.9721, 0.2806, 0.9699, 0.2824, 0.9665, 0.2754, 0.9694, 0.2747, 0.9707, 0.2717, 0.9689, 0.2737, 0.9682, 0.2716, 0.9661, 0.2735, 0.9671, 0.2737, 0.9682, 0.2717, 0.9689, 0.2747, 0.9707, 0.2754, 0.9694, 0.2788, 0.9692, 0.2806, 0.9699, 0.2738, 0.9725, 0.279, 0.9743, 0.2769, 0.9747, 0.2737, 0.974, 0.2768, 0.9669, 0.2745, 0.9664, 0.2744, 0.965, 0.2774, 0.9655, 0.2716, 0.9661, 0.2744, 0.965, 0.2745, 0.9664, 0.2735, 0.9671, 0.2745, 0.9664, 0.2768, 0.9669, 0.2761, 0.9681, 0.2768, 0.9669, 0.2788, 0.9692, 0.2761, 0.9681, 0.2754, 0.9694, 0.2737, 0.9682, 0.2761, 0.9681, 0.2761, 0.9681, 0.2737, 0.9682, 0.2735, 0.9671, 0.2793, 0.9604, 0.2824, 0.9665, 0.2774, 0.9655, 0.2774, 0.9655, 0.2806, 0.9699, 0.2788, 0.9692, 0.2768, 0.9669, 0.2717, 0.9689, 0.27, 0.9727, 0.2667, 0.9682, 0.2667, 0.9682, 0.2692, 0.9612, 0.2716, 0.9661, 0.2717, 0.9689, 0.2742, 0.96, 0.2744, 0.965, 0.2716, 0.9661, 0.2692, 0.9612, 0.2793, 0.9604, 0.2774, 0.9655, 0.2744, 0.965, 0.2742, 0.96, 0.1307, 0.9664, 0.1317, 0.9671, 0.1291, 0.9681, 0.1314, 0.9725, 0.1262, 0.9743, 0.1246, 0.9699, 0.1305, 0.9707, 0.1298, 0.9694, 0.1265, 0.9692, 0.1291, 0.9681, 0.1195, 0.9721, 0.1228, 0.9665, 0.1246, 0.9699, 0.1298, 0.9694, 0.1316, 0.9682, 0.1335, 0.9689, 0.1305, 0.9707, 0.1336, 0.9661, 0.1335, 0.9689, 0.1316, 0.9682, 0.1317, 0.9671, 0.1305, 0.9707, 0.1246, 0.9699, 0.1265, 0.9692, 0.1298, 0.9694, 0.1314, 0.9725, 0.1315, 0.974, 0.1283, 0.9747, 0.1262, 0.9743, 0.1284, 0.9669, 0.1279, 0.9655, 0.1308, 0.965, 0.1307, 0.9664, 0.1336, 0.9661, 0.1317, 0.9671, 0.1307, 0.9664, 0.1308, 0.965, 0.1307, 0.9664, 0.1291, 0.9681, 0.1284, 0.9669, 0.1284, 0.9669, 0.1291, 0.9681, 0.1265, 0.9692, 0.1298, 0.9694, 0.1291, 0.9681, 0.1316, 0.9682, 0.1291, 0.9681, 0.1317, 0.9671, 0.1316, 0.9682, 0.1259, 0.9604, 0.1279, 0.9655, 0.1228, 0.9665, 0.1279, 0.9655, 0.1284, 0.9669, 0.1265, 0.9692, 0.1246, 0.9699, 0.1335, 0.9689, 0.1386, 0.9682, 0.1352, 0.9727, 0.1386, 0.9682, 0.1335, 0.9689, 0.1336, 0.9661, 0.136, 0.9612, 0.131, 0.96, 0.136, 0.9612, 0.1336, 0.9661, 0.1308, 0.965, 0.1259, 0.9604, 0.131, 0.96, 0.1308, 0.965, 0.1279, 0.9655, 0.2738, 0.2809, 0.2491, 0.2823, 0.2489, 0.2387, 0.2737, 0.2376, 0.3446, 0.2769, 0.3201, 0.2781, 0.3201, 0.2351, 0.3446, 0.2339, 0.3201, 0.2781, 0.297, 0.2795, 0.2969, 0.2363, 0.3201, 0.2351, 0.297, 0.2795, 0.2738, 0.2809, 0.2737, 0.2376, 0.2969, 0.2363, 0.2491, 0.2823, 0.2239, 0.2833, 0.2235, 0.2395, 0.2489, 0.2387, 0.06065, 0.2339, 0.08513, 0.2351, 0.08511, 0.2781, 0.06066, 0.2769, 0.1316, 0.2376, 0.1563, 0.2387, 0.1561, 0.2823, 0.1315, 0.2809, 0.1083, 0.2363, 0.1316, 0.2376, 0.1315, 0.2809, 0.1082, 0.2795, 0.3696, 0.2763, 0.3446, 0.2769, 0.3446, 0.2339, 0.3697, 0.233, 0.03553, 0.233, 0.06065, 0.2339, 0.06066, 0.2769, 0.03562, 0.2763, 0.3893, 0.2762, 0.3696, 0.2763, 0.3697, 0.233, 0.3895, 0.2325, 0.1563, 0.2387, 0.1817, 0.2395, 0.1814, 0.2833, 0.1561, 0.2823, 0.08513, 0.2351, 0.1083, 0.2363, 0.1082, 0.2795, 0.08511, 0.2781, 0.2239, 0.2833, 0.2026, 0.2837, 0.2026, 0.2398, 0.2235, 0.2395, 0.01574, 0.2325, 0.03553, 0.233, 0.03562, 0.2763, 0.0159, 0.2762, 0.1817, 0.2395, 0.2026, 0.2398, 0.2026, 0.2837, 0.1814, 0.2833, 0.2485, 0.3566, 0.2476, 0.3987, 0.2232, 0.3998, 0.2237, 0.3576, 0.1563, 0.3229, 0.1813, 0.3239, 0.1815, 0.3576, 0.1567, 0.3566, 0.08584, 0.3182, 0.1088, 0.3197, 0.1097, 0.3532, 0.08692, 0.3516, 0.06155, 0.317, 0.08584, 0.3182, 0.08692, 0.3516, 0.0628, 0.3504, 0.1319, 0.3213, 0.1563, 0.3229, 0.1567, 0.3566, 0.1326, 0.3549, 0.1088, 0.3197, 0.1319, 0.3213, 0.1326, 0.3549, 0.1097, 0.3532, 0.03666, 0.3166, 0.06155, 0.317, 0.0628, 0.3504, 0.03809, 0.3502, 0.3865, 0.3506, 0.3671, 0.3502, 0.3686, 0.3166, 0.3881, 0.3169, 0.3671, 0.3502, 0.3424, 0.3504, 0.3437, 0.317, 0.3686, 0.3166, 0.2485, 0.3566, 0.2237, 0.3576, 0.2239, 0.3239, 0.2489, 0.3229, 0.2955, 0.3532, 0.2727, 0.3549, 0.2734, 0.3213, 0.2964, 0.3197, 0.3183, 0.3516, 0.2955, 0.3532, 0.2964, 0.3197, 0.3194, 0.3182, 0.3424, 0.3504, 0.3183, 0.3516, 0.3194, 0.3182, 0.3437, 0.317, 0.2727, 0.3549, 0.2485, 0.3566, 0.2489, 0.3229, 0.2734, 0.3213, 0.2237, 0.3576, 0.2043, 0.358, 0.2043, 0.3243, 0.2239, 0.3239, 0.01712, 0.3169, 0.03666, 0.3166, 0.03809, 0.3502, 0.01875, 0.3506, 0.1813, 0.3239, 0.2009, 0.3243, 0.2009, 0.358, 0.1815, 0.3576, 0.1567, 0.3566, 0.1815, 0.3576, 0.182, 0.3998, 0.1576, 0.3987, 0.1479, 0.8094, 0.1645, 0.8111, 0.1634, 0.8378, 0.1477, 0.836, 0.1645, 0.8111, 0.1814, 0.8129, 0.1795, 0.8397, 0.1634, 0.8378, 0.331, 0.8359, 0.3191, 0.8346, 0.3222, 0.8076, 0.3348, 0.8089, 0.08305, 0.8076, 0.1001, 0.8068, 0.1023, 0.8337, 0.08615, 0.8346, 0.2419, 0.8378, 0.2257, 0.8397, 0.2238, 0.8129, 0.2408, 0.8111, 0.2723, 0.8346, 0.2575, 0.836, 0.2573, 0.8094, 0.2729, 0.808, 0.2871, 0.8339, 0.2723, 0.8346, 0.2729, 0.808, 0.2885, 0.8071, 0.3029, 0.8337, 0.2871, 0.8339, 0.2885, 0.8071, 0.3052, 0.8068, 0.2575, 0.836, 0.2419, 0.8378, 0.2408, 0.8111, 0.2573, 0.8094, 0.3191, 0.8346, 0.3029, 0.8337, 0.3052, 0.8068, 0.3222, 0.8076, 0.1323, 0.808, 0.1479, 0.8094, 0.1477, 0.836, 0.1329, 0.8346, 0.1001, 0.8068, 0.1167, 0.8071, 0.1181, 0.8339, 0.1023, 0.8337, 0.2257, 0.8397, 0.2137, 0.8412, 0.211, 0.8142, 0.2238, 0.8129, 0.1167, 0.8071, 0.1323, 0.808, 0.1329, 0.8346, 0.1181, 0.8339, 0.07039, 0.8089, 0.08305, 0.8076, 0.08615, 0.8346, 0.07418, 0.8359, 0.1814, 0.8129, 0.1942, 0.8142, 0.1915, 0.8412, 0.1795, 0.8397, 0.1634, 0.8378, 0.1795, 0.8397, 0.1768, 0.8661, 0.1617, 0.8639, 0.08935, 0.8613, 0.1046, 0.8602, 0.107, 0.8866, 0.09302, 0.8879, 0.1617, 0.8639, 0.1768, 0.8661, 0.1731, 0.8925, 0.1592, 0.89, 0.1046, 0.8602, 0.1193, 0.8602, 0.1205, 0.8863, 0.107, 0.8866, 0.1332, 0.8608, 0.1471, 0.8621, 0.1458, 0.8881, 0.1332, 0.8868, 0.3224, 0.8894, 0.3122, 0.8879, 0.3159, 0.8613, 0.3271, 0.8626, 0.1471, 0.8621, 0.1617, 0.8639, 0.1592, 0.89, 0.1458, 0.8881, 0.1193, 0.8602, 0.1332, 0.8608, 0.1332, 0.8868, 0.1205, 0.8863, 0.246, 0.89, 0.2321, 0.8925, 0.2284, 0.8661, 0.2435, 0.8639, 0.272, 0.8868, 0.2594, 0.8881, 0.2582, 0.8621, 0.272, 0.8608, 0.2847, 0.8863, 0.272, 0.8868, 0.272, 0.8608, 0.2859, 0.8602, 0.2982, 0.8866, 0.2847, 0.8863, 0.2859, 0.8602, 0.3007, 0.8602, 0.2594, 0.8881, 0.246, 0.89, 0.2435, 0.8639, 0.2582, 0.8621, 0.3122, 0.8879, 0.2982, 0.8866, 0.3007, 0.8602, 0.3159, 0.8613, 0.2321, 0.8925, 0.2219, 0.8945, 0.2172, 0.8678, 0.2284, 0.8661, 0.07815, 0.8626, 0.08935, 0.8613, 0.09302, 0.8879, 0.08282, 0.8894, 0.1768, 0.8661, 0.1881, 0.8678, 0.1833, 0.8945, 0.1731, 0.8925, 0.1592, 0.89, 0.1731, 0.8925, 0.1686, 0.9174, 0.1562, 0.9145, 0.2578, 0.7486, 0.2397, 0.7505, 0.2396, 0.717, 0.2585, 0.7151, 0.3104, 0.7453, 0.2922, 0.7459, 0.2944, 0.7122, 0.3135, 0.7116, 0.2922, 0.7459, 0.2749, 0.747, 0.2765, 0.7134, 0.2944, 0.7122, 0.2749, 0.747, 0.2578, 0.7486, 0.2585, 0.7151, 0.2765, 0.7134, 0.2397, 0.7505, 0.2211, 0.7521, 0.2202, 0.7185, 0.2396, 0.717, 0.3291, 0.7461, 0.3104, 0.7453, 0.3135, 0.7116, 0.333, 0.7123, 0.1288, 0.7134, 0.1467, 0.7151, 0.1474, 0.7487, 0.1303, 0.747, 0.3432, 0.7473, 0.3291, 0.7461, 0.333, 0.7123, 0.3478, 0.7136, 0.1656, 0.717, 0.185, 0.7185, 0.1842, 0.7521, 0.1656, 0.7505, 0.0722, 0.7123, 0.09172, 0.7116, 0.0948, 0.7453, 0.0761, 0.7461, 0.09172, 0.7116, 0.1108, 0.7122, 0.1131, 0.7459, 0.0948, 0.7453, 0.1108, 0.7122, 0.1288, 0.7134, 0.1303, 0.747, 0.1131, 0.7459, 0.2211, 0.7521, 0.2069, 0.7531, 0.2054, 0.7194, 0.2202, 0.7185, 0.1467, 0.7151, 0.1656, 0.717, 0.1656, 0.7505, 0.1474, 0.7487, 0.185, 0.7185, 0.1999, 0.7194, 0.1983, 0.7531, 0.1842, 0.7521, 0.05739, 0.7136, 0.0722, 0.7123, 0.0761, 0.7461, 0.062, 0.7473, 0.2578, 0.7486, 0.2573, 0.7794, 0.24, 0.7811, 0.2397, 0.7505, 0.1216, 0.585, 0.1419, 0.587, 0.1433, 0.6206, 0.1236, 0.6187, 0.07965, 0.5825, 0.1012, 0.5835, 0.1038, 0.6171, 0.08277, 0.6162, 0.1634, 0.589, 0.1854, 0.5903, 0.1856, 0.624, 0.1642, 0.6226, 0.1012, 0.5835, 0.1216, 0.585, 0.1236, 0.6187, 0.1038, 0.6171, 0.3604, 0.618, 0.3439, 0.6167, 0.3476, 0.583, 0.3647, 0.5842, 0.05758, 0.583, 0.07965, 0.5825, 0.08277, 0.6162, 0.06128, 0.6167, 0.3439, 0.6167, 0.3225, 0.6162, 0.3256, 0.5825, 0.3476, 0.583, 0.241, 0.6226, 0.2196, 0.624, 0.2198, 0.5903, 0.2419, 0.589, 0.2816, 0.6187, 0.2619, 0.6206, 0.2633, 0.587, 0.2836, 0.585, 0.3014, 0.6171, 0.2816, 0.6187, 0.2836, 0.585, 0.304, 0.5835, 0.3225, 0.6162, 0.3014, 0.6171, 0.304, 0.5835, 0.3256, 0.5825, 0.2619, 0.6206, 0.241, 0.6226, 0.2419, 0.589, 0.2633, 0.587, 0.1419, 0.587, 0.1634, 0.589, 0.1642, 0.6226, 0.1433, 0.6206, 0.2196, 0.624, 0.2031, 0.6246, 0.2028, 0.5909, 0.2198, 0.5903, 0.04057, 0.5842, 0.05758, 0.583, 0.06128, 0.6167, 0.04478, 0.618, 0.1854, 0.5903, 0.2024, 0.5909, 0.2022, 0.6246, 0.1856, 0.624, 0.1654, 0.686, 0.1855, 0.6875, 0.185, 0.7185, 0.1656, 0.717, 0.1062, 0.6497, 0.1255, 0.6511, 0.1272, 0.6823, 0.1085, 0.6809, 0.1649, 0.6549, 0.1857, 0.6564, 0.1855, 0.6875, 0.1654, 0.686, 0.1255, 0.6511, 0.1446, 0.653, 0.1457, 0.6841, 0.1272, 0.6823, 0.1446, 0.653, 0.1649, 0.6549, 0.1654, 0.686, 0.1457, 0.6841, 0.3521, 0.6821, 0.3367, 0.6808, 0.3403, 0.6495, 0.3562, 0.6508, 0.06496, 0.6495, 0.08584, 0.6489, 0.08877, 0.6802, 0.06853, 0.6808, 0.3367, 0.6808, 0.3165, 0.6802, 0.3194, 0.6489, 0.3403, 0.6495, 0.2399, 0.686, 0.2197, 0.6875, 0.2195, 0.6564, 0.2403, 0.6549, 0.2781, 0.6823, 0.2595, 0.6841, 0.2606, 0.653, 0.2798, 0.6511, 0.2967, 0.6809, 0.2781, 0.6823, 0.2798, 0.6511, 0.299, 0.6497, 0.3165, 0.6802, 0.2967, 0.6809, 0.299, 0.6497, 0.3194, 0.6489, 0.2595, 0.6841, 0.2399, 0.686, 0.2403, 0.6549, 0.2606, 0.653, 0.08584, 0.6489, 0.1062, 0.6497, 0.1085, 0.6809, 0.08877, 0.6802, 0.2197, 0.6875, 0.2043, 0.6883, 0.2035, 0.6571, 0.2195, 0.6564, 0.04899, 0.6508, 0.06496, 0.6495, 0.06853, 0.6808, 0.05312, 0.6821, 0.1857, 0.6564, 0.2017, 0.6571, 0.2009, 0.6883, 0.1855, 0.6875, 0.1642, 0.6226, 0.1856, 0.624, 0.1857, 0.6564, 0.1649, 0.6549, 0.2663, 0.5212, 0.2439, 0.5232, 0.2452, 0.4819, 0.2682, 0.48, 0.3314, 0.5164, 0.3088, 0.5175, 0.3116, 0.4763, 0.3347, 0.4752, 0.3088, 0.5175, 0.2876, 0.5192, 0.2899, 0.478, 0.3116, 0.4763, 0.2876, 0.5192, 0.2663, 0.5212, 0.2682, 0.48, 0.2899, 0.478, 0.2439, 0.5232, 0.2209, 0.5244, 0.2216, 0.4831, 0.2452, 0.4819, 0.07055, 0.4752, 0.09357, 0.4763, 0.09638, 0.5175, 0.07383, 0.5164, 0.137, 0.48, 0.16, 0.4819, 0.1614, 0.5232, 0.1389, 0.5212, 0.3545, 0.5167, 0.3314, 0.5164, 0.3347, 0.4752, 0.3582, 0.4754, 0.3724, 0.5177, 0.3545, 0.5167, 0.3582, 0.4754, 0.3765, 0.4763, 0.1153, 0.478, 0.137, 0.48, 0.1389, 0.5212, 0.1176, 0.5192, 0.04699, 0.4754, 0.07055, 0.4752, 0.07383, 0.5164, 0.05076, 0.5167, 0.16, 0.4819, 0.1836, 0.4831, 0.1844, 0.5244, 0.1614, 0.5232, 0.09357, 0.4763, 0.1153, 0.478, 0.1176, 0.5192, 0.09638, 0.5175, 0.2209, 0.5244, 0.2026, 0.5248, 0.2026, 0.4834, 0.2216, 0.4831, 0.02869, 0.4763, 0.04699, 0.4754, 0.05076, 0.5167, 0.03287, 0.5177, 0.1836, 0.4831, 0.2026, 0.4834, 0.2026, 0.5248, 0.1844, 0.5244, 0.2663, 0.5212, 0.2647, 0.5555, 0.2427, 0.5575, 0.2439, 0.5232, 0.07094, 0.07501, 0.09369, 0.07679, 0.08957, 0.1143, 0.06584, 0.1129, 0.06584, 0.1129, 0.08957, 0.1143, 0.08736, 0.1547, 0.06327, 0.1534, 0.04759, 0.07167, 0.07094, 0.07501, 0.06584, 0.1129, 0.04142, 0.1107, 0.04142, 0.1107, 0.06584, 0.1129, 0.06327, 0.1534, 0.03856, 0.1517, 0.1576, 0.07714, 0.181, 0.07527, 0.1828, 0.1149, 0.1579, 0.1154, 0.1579, 0.1154, 0.1828, 0.1149, 0.1824, 0.1568, 0.1572, 0.1567, 0.09369, 0.07679, 0.1145, 0.07813, 0.1117, 0.1152, 0.08957, 0.1143, 0.08957, 0.1143, 0.1117, 0.1152, 0.11, 0.1557, 0.08736, 0.1547, 0.1352, 0.07771, 0.1576, 0.07714, 0.1579, 0.1154, 0.1342, 0.1155, 0.1342, 0.1155, 0.1579, 0.1154, 0.1572, 0.1567, 0.1329, 0.1564, 0.1145, 0.07813, 0.1352, 0.07771, 0.1342, 0.1155, 0.1117, 0.1152, 0.1117, 0.1152, 0.1342, 0.1155, 0.1329, 0.1564, 0.11, 0.1557, 0.3861, 0.1502, 0.3667, 0.1517, 0.3638, 0.1107, 0.3829, 0.1087, 0.3829, 0.1087, 0.3638, 0.1107, 0.3576, 0.07167, 0.3763, 0.06832, 0.3667, 0.1517, 0.3419, 0.1534, 0.3394, 0.1129, 0.3638, 0.1107, 0.3638, 0.1107, 0.3394, 0.1129, 0.3343, 0.07501, 0.3576, 0.07167, 0.248, 0.1567, 0.2228, 0.1568, 0.2224, 0.1149, 0.2473, 0.1154, 0.2473, 0.1154, 0.2224, 0.1149, 0.2242, 0.07527, 0.2476, 0.07714, 0.2952, 0.1557, 0.2723, 0.1564, 0.271, 0.1155, 0.2935, 0.1152, 0.2935, 0.1152, 0.271, 0.1155, 0.27, 0.07771, 0.2907, 0.07813, 0.3179, 0.1547, 0.2952, 0.1557, 0.2935, 0.1152, 0.3156, 0.1143, 0.3156, 0.1143, 0.2935, 0.1152, 0.2907, 0.07813, 0.3115, 0.07679, 0.3419, 0.1534, 0.3179, 0.1547, 0.3156, 0.1143, 0.3394, 0.1129, 0.3394, 0.1129, 0.3156, 0.1143, 0.3115, 0.07679, 0.3343, 0.07501, 0.2723, 0.1564, 0.248, 0.1567, 0.2473, 0.1154, 0.271, 0.1155, 0.271, 0.1155, 0.2473, 0.1154, 0.2476, 0.07714, 0.27, 0.07771, 0.2228, 0.1568, 0.2026, 0.1567, 0.2027, 0.1144, 0.2224, 0.1149, 0.2224, 0.1149, 0.2027, 0.1144, 0.2053, 0.07337, 0.2242, 0.07527, 0.02896, 0.06832, 0.04759, 0.07167, 0.04142, 0.1107, 0.02227, 0.1087, 0.02227, 0.1087, 0.04142, 0.1107, 0.03856, 0.1517, 0.01908, 0.1502, 0.181, 0.07527, 0.1999, 0.07337, 0.2025, 0.1144, 0.1828, 0.1149, 0.1828, 0.1149, 0.2025, 0.1144, 0.2026, 0.1567, 0.1824, 0.1568, 0.1574, 0.04585, 0.1797, 0.04285, 0.181, 0.07527, 0.1576, 0.07714])
me_cube_001.use_mirror_vertex_groups = False
me_cube_001.update()
arm_armature = bpy.data.armatures.new('Armature')  # bones are not reproduced

# ---- objects
ob_plantacle = bpy.data.objects.new('Plantacle', me_cube_001)
ob_armature = bpy.data.objects.new('Armature', arm_armature)

# ---- transforms, parenting, visibility, modifiers, constraints
ob_plantacle.parent = ob_armature
ob_plantacle.location = (0.0, 0.0, 0.0)
ob_plantacle.lock_rotations_4d = False
ob_plantacle.empty_display_type = 'ARROWS'
ob_plantacle.lineart.crease_threshold = 0.0
_vg = ob_plantacle.vertex_groups.new(name='Plantacle_base')
for _i, _w in zip([1, 3, 5, 7, 8, 9, 10, 11, 12, 13, 14, 15, 22, 27, 28, 29, 30, 31, 32, 33, 76, 77, 80, 81, 82, 93, 94, 113, 116, 119, 120, 121, 122, 131, 134, 135, 136, 138, 172, 173, 174, 175, 181, 184, 185, 186, 195, 196, 238, 239, 241, 244, 245, 248, 250, 252, 254, 255, 258, 259, 262, 263, 266, 267, 493, 494, 495, 496, 497, 498, 499, 500, 501, 502, 503, 504, 505, 506, 507, 508, 509, 510, 511, 512, 513, 514, 515, 516, 517, 518, 519, 520, 521, 522, 523, 524, 525, 526, 527, 528, 529, 530, 531, 532, 533, 534, 535, 536, 537, 538, 539, 540], [0.98, 0.98, 0.9776, 0.9776, 0.9769, 0.9769, 0.9795, 0.9795, 0.9786, 0.9781, 0.9786, 0.9781, 0.9798, 0.9798, 0.9791, 0.9806, 0.9791, 0.9812, 0.9806, 0.9812, 0.1028, 0.1026, 0.1019, 0.1025, 0.102, 0.1036, 0.1033, 0.1028, 0.1026, 0.1019, 0.1025, 0.102, 0.1036, 0.1033, 0.9809, 0.9784, 0.981, 0.9799, 0.9809, 0.9784, 0.981, 0.9799, 0.9765, 0.9797, 0.9782, 0.9811, 0.1042, 0.1044, 0.0231, 0.0231, 0.02305, 0.02305, 0.02289, 0.02303, 0.02293, 0.02289, 0.02303, 0.02293, 0.02328, 0.02328, 0.02321, 0.02321, 0.02346, 0.0234, 0.4592, 0.944, 0.9001, 0.4568, 0.9405, 0.8951, 0.9416, 0.4573, 0.897, 0.9422, 0.4579, 0.8977, 0.4586, 0.9436, 0.8996, 0.944, 0.4596, 0.9001, 0.4566, 0.9395, 0.8937, 0.944, 0.4592, 0.9001, 0.4568, 0.9405, 0.8951, 0.9416, 0.4573, 0.897, 0.9422, 0.4579, 0.8977, 0.4586, 0.9436, 0.8996, 0.4596, 0.944, 0.9001, 0.4566, 0.9395, 0.8937, 0.9387, 0.4565, 0.8924, 0.4598, 0.9436, 0.8994]): _vg.add([_i], _w, 'REPLACE')
_vg = ob_plantacle.vertex_groups.new(name='Plantacle_1')
for _i, _w in zip([64, 66, 68, 75, 76, 77, 80, 81, 82, 84, 86, 88, 93, 94, 103, 113, 116, 119, 120, 121, 122, 131, 191, 195, 196, 237, 238, 239, 240, 241, 242, 243, 244, 245, 246, 247, 248, 249, 250, 251, 252, 253, 254, 255, 256, 257, 258, 259, 260, 261, 262, 263, 264, 265, 266, 267, 268, 269, 270, 271, 272, 273, 274, 275, 276, 277, 278, 279, 280, 281, 282, 283, 284, 285, 286, 287, 288, 289, 290, 291, 292, 293, 294, 295, 296, 297, 298, 299, 300, 493, 494, 495, 496, 497, 498, 499, 500, 501, 502, 503, 504, 505, 506, 507, 508, 509, 510, 511, 512, 513, 514, 515, 516, 517, 518, 519, 520, 521, 522, 523, 524, 525, 526, 527, 528, 529, 530, 531, 532, 533, 534, 535, 536, 537, 538, 539, 540], [0.00441, 0.002077, 0.000647, 0.00623, 0.8808, 0.8822, 0.8828, 0.8818, 0.882, 0.005159, 0.003097, 0.001752, 0.8796, 0.8815, 0.006573, 0.8808, 0.8822, 0.8828, 0.8818, 0.882, 0.8796, 0.8815, 0.007866, 0.8805, 0.8785, 0.6601, 0.8594, 0.8593, 0.6598, 0.8651, 0.6681, 0.6678, 0.8651, 0.8646, 0.6663, 0.664, 0.8625, 0.6623, 0.8617, 0.6666, 0.8647, 0.6644, 0.8626, 0.8618, 0.6626, 0.6583, 0.8576, 0.8576, 0.6582, 0.6684, 0.8648, 0.8648, 0.6685, 0.6568, 0.8558, 0.8644, 0.669, 0.1029, 0.2783, 0.112, 0.2879, 0.1088, 0.2851, 0.2834, 0.1072, 0.1043, 0.2803, 0.2773, 0.1023, 0.1141, 0.2897, 0.2789, 0.1034, 0.1126, 0.2884, 0.2858, 0.1097, 0.2841, 0.1082, 0.105, 0.2811, 0.1026, 0.2776, 0.1144, 0.2899, 0.2918, 0.1166, 0.1023, 0.2769, 0.5309, 0.04412, 0.0981, 0.5339, 0.04639, 0.1031, 0.04553, 0.5334, 0.1012, 0.04523, 0.5326, 0.1005, 0.5318, 0.04435, 0.09861, 0.04409, 0.5302, 0.09805, 0.5342, 0.04704, 0.1045, 0.04412, 0.5309, 0.0981, 0.5339, 0.04639, 0.1031, 0.04553, 0.5334, 0.1012, 0.04523, 0.5326, 0.1006, 0.5318, 0.04435, 0.0986, 0.5303, 0.04409, 0.09805, 0.5342, 0.04704, 0.1045, 0.04759, 0.5342, 0.1057, 0.5299, 0.04439, 0.0987]): _vg.add([_i], _w, 'REPLACE')
_vg = ob_plantacle.vertex_groups.new(name='Plantacle_2')
for _i, _w in zip([56, 57, 63, 64, 65, 66, 67, 68, 69, 70, 72, 73, 74, 75, 78, 79, 83, 84, 85, 86, 87, 88, 89, 90, 91, 92, 102, 103, 191, 192, 193, 194, 237, 238, 239, 240, 241, 242, 243, 244, 245, 246, 247, 248, 249, 250, 251, 252, 253, 254, 255, 256, 257, 258, 259, 260, 261, 262, 263, 264, 265, 266, 267, 268, 269, 270, 271, 272, 273, 274, 275, 276, 277, 278, 279, 280, 281, 282, 283, 284, 285, 286, 287, 288, 289, 290, 291, 292, 293, 294, 295, 296, 297, 298, 299, 300, 461, 462, 463, 464, 465, 466, 467, 468, 469, 470, 471, 472, 473, 474, 475, 476, 477, 478, 479, 480, 481, 482, 483, 484, 485, 486, 487, 488, 489, 490, 491, 492], [0.1543, 0.8166, 0.4389, 0.8681, 0.2648, 0.8475, 0.1992, 0.8319, 0.1682, 0.8235, 0.1489, 0.8127, 0.5133, 0.8787, 0.1566, 0.8149, 0.4392, 0.8667, 0.2683, 0.8457, 0.2031, 0.8298, 0.1716, 0.8214, 0.15, 0.812, 0.5134, 0.8781, 0.8828, 0.5887, 0.8095, 0.1479, 0.3189, 0.1003, 0.1004, 0.3193, 0.09568, 0.3143, 0.3146, 0.09576, 0.09633, 0.3153, 0.3165, 0.09792, 0.3176, 0.09862, 0.3149, 0.09622, 0.3161, 0.09779, 0.09849, 0.3171, 0.3202, 0.1016, 0.1017, 0.3203, 0.3144, 0.09582, 0.09579, 0.3143, 0.3214, 0.103, 0.09585, 0.3138, 0.8317, 0.6939, 0.8429, 0.6921, 0.8387, 0.6927, 0.6921, 0.8341, 0.8333, 0.6935, 0.6938, 0.8305, 0.8447, 0.6915, 0.693, 0.8305, 0.8419, 0.6914, 0.6918, 0.8373, 0.691, 0.8326, 0.8319, 0.6924, 0.8299, 0.6934, 0.8443, 0.6912, 0.6897, 0.8438, 0.8291, 0.6935, 0.005704, 0.06405, 0.06236, 0.004848, 0.2143, 0.05196, 0.05138, 0.2136, 0.1329, 0.03504, 0.03586, 0.135, 0.02226, 0.09747, 0.07538, 0.01161, 0.02067, 0.09449, 0.01031, 0.07288, 0.002869, 0.05881, 0.05807, 0.002501, 0.06272, 0.2523, 0.2526, 0.06299, 0.002059, 0.05725, 0.2857, 0.06828]): _vg.add([_i], _w, 'REPLACE')
_vg = ob_plantacle.vertex_groups.new(name='Plantacle_3')
for _i, _w in zip([34, 35, 36, 37, 38, 39, 40, 41, 42, 43, 44, 45, 46, 50, 56, 57, 63, 64, 65, 66, 67, 68, 69, 70, 72, 73, 74, 75, 78, 79, 83, 84, 85, 86, 87, 88, 89, 90, 91, 92, 102, 103, 187, 188, 191, 192, 193, 194, 237, 240, 249, 256, 257, 260, 265, 269, 270, 271, 273, 276, 277, 278, 279, 280, 281, 283, 284, 285, 288, 290, 291, 292, 293, 294, 295, 298, 299, 300, 397, 398, 399, 400, 401, 402, 403, 404, 405, 406, 407, 408, 409, 410, 411, 412, 413, 414, 415, 416, 417, 418, 419, 420, 421, 422, 423, 424, 425, 426, 427, 428, 430, 431, 434, 435, 437, 439, 441, 444, 445, 447, 450, 452, 454, 456, 457, 460, 461, 462, 463, 464, 465, 466, 467, 468, 469, 470, 471, 472, 473, 474, 475, 476, 477, 478, 479, 480, 481, 482, 483, 484, 485, 486, 487, 488, 489, 490, 491, 492], [0.8683, 0.8653, 0.8673, 0.8677, 0.8678, 0.8687, 0.8682, 0.8646, 0.8664, 0.8668, 0.868, 0.868, 0.8626, 0.8623, 0.8369, 0.1587, 0.5546, 0.1038, 0.7272, 0.1254, 0.7922, 0.1416, 0.8231, 0.1512, 0.8422, 0.1627, 0.4802, 0.09223, 0.8344, 0.1599, 0.5541, 0.1047, 0.7233, 0.1267, 0.7879, 0.1431, 0.8194, 0.1528, 0.8411, 0.1633, 0.48, 0.09265, 0.8625, 0.8662, 0.08732, 0.4039, 0.1659, 0.8431, 0.001945, 0.001773, 0.0007195, 0.0009308, 0.002517, 0.002433, 0.002845, 0.04132, 0.005273, 0.02366, 0.02862, 0.03233, 0.03658, 0.00214, 0.007236, 0.04414, 0.02102, 0.005783, 0.0421, 0.02388, 0.02891, 0.03267, 0.03754, 0.002768, 0.04452, 0.007484, 0.02112, 0.0199, 0.04605, 0.008462, 0.07478, 0.3095, 0.09334, 0.3262, 0.3223, 0.08859, 0.0847, 0.3189, 0.3094, 0.07474, 0.3139, 0.07916, 0.3069, 0.07212, 0.09328, 0.3259, 0.322, 0.08851, 0.3186, 0.08463, 0.0791, 0.3136, 0.07211, 0.3068, 0.0962, 0.328, 0.09617, 0.3279, 0.3304, 0.09874, 0.0712, 0.3055, 0.02558, 0.03179, 0.03022, 0.02893, 0.02556, 0.02707, 0.02467, 0.03177, 0.03019, 0.02891, 0.02705, 0.02466, 0.03272, 0.03271, 0.03357, 0.02435, 0.9187, 0.9047, 0.9063, 0.9195, 0.7693, 0.8858, 0.8868, 0.7703, 0.8501, 0.9035, 0.9021, 0.8476, 0.9104, 0.8796, 0.8964, 0.916, 0.9118, 0.8823, 0.9172, 0.8987, 0.9201, 0.9085, 0.9092, 0.9205, 0.8747, 0.7317, 0.7313, 0.8742, 0.9196, 0.9095, 0.698, 0.8691]): _vg.add([_i], _w, 'REPLACE')
_vg = ob_plantacle.vertex_groups.new(name='Plantacle_4')
for _i, _w in zip([34, 35, 36, 37, 38, 39, 40, 41, 42, 43, 44, 45, 46, 50, 187, 188, 365, 366, 367, 368, 369, 370, 371, 372, 373, 374, 375, 376, 377, 378, 379, 380, 381, 382, 383, 384, 385, 386, 387, 388, 389, 390, 391, 392, 393, 394, 395, 396, 397, 398, 399, 400, 401, 402, 403, 404, 405, 406, 407, 408, 409, 410, 411, 412, 413, 414, 415, 416, 417, 418, 419, 420, 421, 422, 423, 424, 425, 426, 427, 428, 429, 430, 431, 432, 433, 434, 435, 436, 437, 438, 439, 440, 441, 442, 443, 444, 445, 446, 447, 448, 449, 450, 451, 452, 453, 454, 455, 456, 457, 458, 459, 460, 461, 464, 466, 467, 470, 471, 473, 476, 477, 479, 481, 484, 485, 488, 489, 492], [0.1253, 0.1197, 0.1214, 0.1233, 0.1257, 0.124, 0.1259, 0.1202, 0.122, 0.124, 0.1246, 0.126, 0.1194, 0.1196, 0.1183, 0.1279, 0.06094, 0.3044, 0.06094, 0.3044, 0.3196, 0.07751, 0.3196, 0.07751, 0.07296, 0.3154, 0.06945, 0.3122, 0.3078, 0.06456, 0.3154, 0.07296, 0.06945, 0.3122, 0.05878, 0.3024, 0.3078, 0.06456, 0.3024, 0.05878, 0.08041, 0.322, 0.322, 0.08041, 0.05812, 0.3014, 0.3245, 0.08277, 0.8886, 0.68, 0.8681, 0.6603, 0.6654, 0.8734, 0.8776, 0.6697, 0.6801, 0.8886, 0.6753, 0.8839, 0.6828, 0.8915, 0.8682, 0.6605, 0.6656, 0.8735, 0.6699, 0.8777, 0.8839, 0.6755, 0.8915, 0.6829, 0.8646, 0.6573, 0.8646, 0.6574, 0.6546, 0.8621, 0.892, 0.6841, 0.6742, 0.8904, 0.8802, 0.6779, 0.6766, 0.8827, 0.8847, 0.6756, 0.8904, 0.6742, 0.8881, 0.675, 0.8919, 0.6739, 0.6779, 0.8803, 0.8827, 0.6766, 0.8847, 0.6757, 0.675, 0.8881, 0.6739, 0.8919, 0.6782, 0.8782, 0.6782, 0.8782, 0.8775, 0.6793, 0.6729, 0.8913, 0.04461, 0.04446, 0.04256, 0.04239, 0.04303, 0.04325, 0.04398, 0.0442, 0.04374, 0.04399, 0.04472, 0.04465, 0.04224, 0.04232, 0.04539, 0.04184]): _vg.add([_i], _w, 'REPLACE')
_vg = ob_plantacle.vertex_groups.new(name='Plantacle_5')
for _i, _w in zip([47, 48, 49, 51, 52, 53, 54, 55, 58, 59, 60, 61, 62, 71, 189, 190, 301, 302, 303, 304, 305, 306, 307, 308, 309, 310, 311, 312, 313, 314, 315, 316, 317, 318, 319, 320, 321, 322, 323, 324, 325, 326, 327, 328, 329, 330, 331, 332, 333, 334, 335, 336, 337, 338, 339, 340, 341, 342, 343, 344, 345, 346, 347, 348, 349, 350, 351, 352, 353, 354, 355, 356, 357, 358, 359, 360, 361, 362, 363, 364, 365, 366, 367, 368, 369, 370, 371, 372, 373, 374, 375, 376, 377, 378, 379, 380, 381, 382, 383, 384, 385, 386, 387, 388, 389, 390, 391, 392, 393, 394, 395, 396, 397, 399, 402, 403, 406, 408, 410, 411, 414, 416, 417, 419, 421, 423, 426, 427, 429, 430, 431, 432, 433, 434, 435, 436, 437, 438, 439, 440, 441, 442, 443, 444, 445, 446, 447, 448, 449, 450, 451, 452, 453, 454, 455, 456, 457, 458, 459, 460], [0.9717, 0.9692, 0.9709, 0.972, 0.9729, 0.9679, 0.9678, 0.9717, 0.9692, 0.9709, 0.972, 0.9729, 0.9679, 0.9678, 0.9672, 0.9646, 0.8744, 0.7076, 0.8899, 0.7272, 0.8916, 0.7274, 0.7267, 0.8918, 0.7225, 0.8889, 0.8295, 0.6633, 0.7263, 0.8879, 0.8744, 0.7076, 0.8899, 0.7272, 0.8916, 0.7274, 0.8918, 0.7267, 0.7225, 0.8889, 0.6633, 0.8295, 0.7263, 0.8879, 0.8878, 0.727, 0.5782, 0.7421, 0.07319, 0.328, 0.3459, 0.08547, 0.3428, 0.08193, 0.08004, 0.3411, 0.3361, 0.07618, 0.3084, 0.06947, 0.08803, 0.3477, 0.328, 0.07319, 0.3459, 0.08547, 0.3428, 0.08193, 0.3411, 0.08004, 0.07618, 0.3361, 0.06947, 0.3084, 0.08803, 0.3477, 0.3501, 0.09034, 0.06769, 0.2756, 0.9283, 0.6906, 0.9283, 0.6906, 0.6734, 0.9106, 0.6734, 0.9106, 0.9158, 0.6783, 0.9198, 0.6819, 0.6869, 0.9251, 0.6783, 0.9158, 0.9198, 0.6819, 0.9292, 0.6926, 0.6869, 0.9251, 0.6926, 0.9292, 0.9071, 0.6705, 0.6705, 0.9071, 0.9288, 0.6935, 0.6679, 0.9045, 0.02512, 0.02483, 0.025, 0.02516, 0.02512, 0.02508, 0.02509, 0.02483, 0.025, 0.02516, 0.02508, 0.02509, 0.02488, 0.02488, 0.02464, 0.02541, 0.3175, 0.07345, 0.0729, 0.3096, 0.3121, 0.07329, 0.07366, 0.3141, 0.07345, 0.3175, 0.07337, 0.3159, 0.07335, 0.3182, 0.3096, 0.0729, 0.07329, 0.3121, 0.07366, 0.3141, 0.3159, 0.07337, 0.3182, 0.07335, 0.3084, 0.07313, 0.3084, 0.07313, 0.07248, 0.3068, 0.3194, 0.07428]): _vg.add([_i], _w, 'REPLACE')
_vg = ob_plantacle.vertex_groups.new(name='Plantacle_tip')
for _i, _w in zip([0, 2, 4, 6, 16, 17, 18, 19, 20, 21, 23, 24, 25, 26, 95, 96, 97, 98, 99, 100, 101, 104, 105, 106, 107, 108, 109, 110, 111, 112, 114, 115, 117, 118, 123, 124, 125, 126, 127, 128, 129, 130, 132, 133, 137, 139, 140, 141, 142, 143, 144, 145, 146, 147, 148, 149, 150, 151, 152, 153, 154, 155, 156, 157, 158, 159, 160, 161, 162, 163, 164, 165, 166, 167, 168, 169, 170, 171, 176, 177, 178, 179, 180, 182, 183, 190, 197, 198, 199, 200, 201, 202, 203, 204, 205, 206, 207, 208, 209, 210, 211, 212, 213, 214, 215, 216, 217, 218, 219, 220, 221, 222, 223, 224, 225, 226, 227, 228, 229, 230, 231, 232, 233, 234, 235, 236, 301, 302, 303, 304, 305, 306, 307, 308, 309, 310, 311, 312, 313, 314, 315, 316, 317, 318, 319, 320, 321, 322, 323, 324, 325, 326, 327, 328, 329, 330, 331, 332, 333, 334, 335, 336, 337, 338, 339, 340, 341, 342, 343, 344, 345, 346, 347, 348, 349, 350, 351, 352, 353, 354, 355, 356, 357, 358, 359, 360, 361, 362, 363, 364, 393], [0.9841, 0.9841, 0.9818, 0.9818, 0.9844, 0.9844, 0.9811, 0.9828, 0.983, 0.9838, 0.9811, 0.9828, 0.983, 0.9838, 0.9959, 0.9957, 0.9959, 0.9956, 0.9959, 0.9959, 0.9959, 0.9988, 0.9989, 0.9988, 0.9988, 0.9989, 0.9989, 0.9989, 0.9996, 0.9997, 0.9996, 0.9997, 0.9997, 0.9997, 0.9997, 0.9994, 0.9995, 0.9995, 0.9994, 0.9994, 0.9995, 0.9995, 0.9998, 0.9999, 0.9959, 0.9957, 0.9998, 0.9999, 0.9959, 0.9999, 0.9999, 0.9956, 0.9959, 0.9959, 0.9959, 0.9988, 0.9989, 0.9988, 0.9988, 0.9989, 0.9989, 0.9989, 0.9996, 0.9997, 0.9996, 0.9997, 0.9997, 0.9997, 0.9997, 0.9994, 0.9995, 0.9995, 0.9994, 0.9994, 0.9995, 0.9995, 0.9998, 0.9999, 1.0, 0.9998, 0.9999, 0.9999, 0.9999, 0.9844, 0.9804, 0.003312, 0.9958, 0.9954, 0.9987, 0.9988, 0.9996, 0.9997, 0.9995, 0.9993, 0.9997, 0.9999, 1.0, 0.9998, 0.9999, 0.9999, 0.9998, 0.9998, 0.9999, 0.9999, 0.9999, 0.9998, 0.9998, 0.9998, 0.9998, 0.9999, 0.9998, 0.9998, 0.9999, 0.9998, 0.9998, 0.9999, 0.9999, 0.9999, 0.9998, 0.9998, 0.9998, 0.9998, 0.9999, 0.9998, 0.9998, 0.9999, 0.1197, 0.2915, 0.103, 0.2711, 0.1018, 0.2711, 0.272, 0.102, 0.2764, 0.1053, 0.1641, 0.3359, 0.2718, 0.1046, 0.1197, 0.2915, 0.103, 0.2711, 0.1018, 0.2711, 0.102, 0.272, 0.2764, 0.1053, 0.3359, 0.1641, 0.2718, 0.1046, 0.1045, 0.271, 0.4212, 0.2516, 0.9215, 0.6715, 0.6533, 0.9084, 0.6565, 0.9123, 0.9143, 0.6583, 0.6634, 0.9184, 0.6912, 0.9253, 0.9056, 0.6514, 0.6715, 0.9215, 0.6533, 0.9084, 0.6565, 0.9123, 0.6583, 0.9143, 0.9184, 0.6634, 0.9253, 0.6912, 0.9056, 0.6514, 0.6489, 0.903, 0.9271, 0.7241, 0.001002]): _vg.add([_i], _w, 'REPLACE')
_m = ob_plantacle.modifiers.new('Armature', 'ARMATURE')
_m.object = ob_armature
ob_armature.location = (0.0, 0.0, 0.0)
ob_armature.show_in_front = True

# ---- collection membership
col_collection.objects.link(ob_plantacle)
col_collection.objects.link(ob_armature)

# ---- scene / render settings (as saved in the file)
scene.frame_start = 1; scene.frame_end = 250; scene.frame_set(1)
scene.render.engine = 'CYCLES'
scene.render.use_bake_multires = True
scene.cycles.sampling_pattern = 'TABULATED_SOBOL'
scene.cycles.bake_type = 'NORMAL'
scene.view_settings.view_transform = 'Filmic'
bpy.context.view_layer.update()

# ---- added for rendering (the .blend has no active camera and no usable light): camera, sun
cam_auto = bpy.data.cameras.new('AutoCamera')
cam_auto.lens = 50.0
cam_auto.sensor_width = 36.0
cam_auto.clip_end = 1000.0
ob_auto_camera = bpy.data.objects.new('AutoCamera', cam_auto)
scene.collection.objects.link(ob_auto_camera)
ob_auto_camera.location = (0.532938, -0.636008, 0.712886)
ob_auto_camera.rotation_euler = (1.09748, -7.21219e-08, 0.694738)
scene.camera = ob_auto_camera
light_auto_sun = bpy.data.lights.new('AutoSun', 'SUN')
light_auto_sun.energy = 3.0
light_auto_sun.angle = 0.0523599
ob_auto_sun = bpy.data.objects.new('AutoSun', light_auto_sun)
scene.collection.objects.link(ob_auto_sun)
ob_auto_sun.rotation_euler = (0.872665, 0.174533, 0.523599)
bpy.context.view_layer.update()
